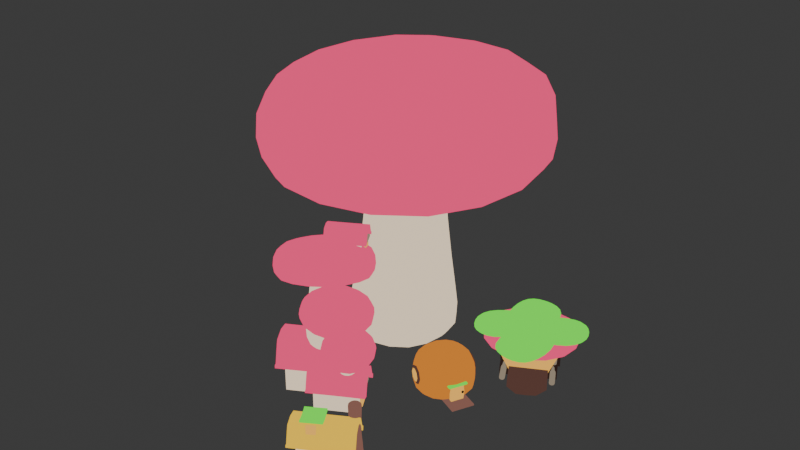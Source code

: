 # Source: vilage.blend  (saved by Blender 4.0.36; exported with 4.5.12 LTS)
import bpy
from mathutils import Matrix  # noqa: F401  (used for matrix-valued properties, if any)

bpy.ops.wm.read_factory_settings(use_empty=True)
scene = bpy.context.scene
scene.name = 'Scene'

# ---- collections
col_collection = bpy.data.collections.new('Collection'); scene.collection.children.link(col_collection)

# ---- materials (node trees are filled in below, after node groups)
mat_wood = bpy.data.materials.new('Wood')
mat_wood.use_transparent_shadow = False
mat_yellow = bpy.data.materials.new('Yellow')
mat_yellow.use_transparent_shadow = False
mat_orange_001 = bpy.data.materials.new('Orange.001')
mat_orange_001.use_transparent_shadow = False
mat_green = bpy.data.materials.new('Green')
mat_green.use_transparent_shadow = False
mat_light_wood = bpy.data.materials.new('Light Wood')
mat_light_wood.use_transparent_shadow = False
mat_pink = bpy.data.materials.new('Pink')
mat_pink.use_transparent_shadow = False
mat_emission = bpy.data.materials.new('Emission')
mat_emission.use_transparent_shadow = False
mat_material_004 = bpy.data.materials.new('Material.004')
mat_material_004.use_transparent_shadow = False
mat_dark_wood = bpy.data.materials.new('Dark Wood')
mat_dark_wood.use_transparent_shadow = False
mat_orange = bpy.data.materials.new('Orange')
mat_orange.use_transparent_shadow = False
mat_door = bpy.data.materials.new('Door')
mat_door.use_transparent_shadow = False

# ---- material node trees
mat_wood.use_nodes = True; mat_wood.node_tree.nodes.clear()
_N = mat_wood.node_tree.nodes; _L = mat_wood.node_tree.links
n0 = _N.new('ShaderNodeOutputMaterial'); n0.name = 'Material Output'; n0.location = (300, 300)
n1 = _N.new('ShaderNodeEmission'); n1.name = 'Emission'; n1.location = (10, 300)
n1.inputs[0].default_value = (0.0994, 0.04675, 0.03649, 1.0)
_L.new(n1.outputs[0], n0.inputs[0])
n0.is_active_output = True
mat_yellow.use_nodes = True; mat_yellow.node_tree.nodes.clear()
_N = mat_yellow.node_tree.nodes; _L = mat_yellow.node_tree.links
n0 = _N.new('ShaderNodeOutputMaterial'); n0.name = 'Material Output'; n0.location = (300, 300)
n1 = _N.new('ShaderNodeEmission'); n1.name = 'Emission'; n1.location = (10, 300)
n1.inputs[0].default_value = (1.0, 0.7953, 0.5684, 1.0)
_L.new(n1.outputs[0], n0.inputs[0])
n0.is_active_output = True
mat_orange_001.use_nodes = True; mat_orange_001.node_tree.nodes.clear()
_N = mat_orange_001.node_tree.nodes; _L = mat_orange_001.node_tree.links
n0 = _N.new('ShaderNodeOutputMaterial'); n0.name = 'Material Output'; n0.location = (300, 300)
n1 = _N.new('ShaderNodeEmission'); n1.name = 'Emission'; n1.location = (10, 300)
n1.inputs[0].default_value = (1.0, 0.6084, 0.03657, 1.0)
_L.new(n1.outputs[0], n0.inputs[0])
n0.is_active_output = True
mat_green.use_nodes = True; mat_green.node_tree.nodes.clear()
_N = mat_green.node_tree.nodes; _L = mat_green.node_tree.links
n0 = _N.new('ShaderNodeOutputMaterial'); n0.name = 'Material Output'; n0.location = (300, 300)
n1 = _N.new('ShaderNodeEmission'); n1.name = 'Emission'; n1.location = (10, 300)
n1.inputs[0].default_value = (0.1217, 1.0, 0.04156, 1.0)
_L.new(n1.outputs[0], n0.inputs[0])
n0.is_active_output = True
mat_light_wood.use_nodes = True; mat_light_wood.node_tree.nodes.clear()
_N = mat_light_wood.node_tree.nodes; _L = mat_light_wood.node_tree.links
n0 = _N.new('ShaderNodeOutputMaterial'); n0.name = 'Material Output'; n0.location = (300, 300)
n1 = _N.new('ShaderNodeEmission'); n1.name = 'Emission'; n1.location = (10, 300)
n1.inputs[0].default_value = (0.2336, 0.1053, 0.08076, 1.0)
_L.new(n1.outputs[0], n0.inputs[0])
n0.is_active_output = True
mat_pink.use_nodes = True; mat_pink.node_tree.nodes.clear()
_N = mat_pink.node_tree.nodes; _L = mat_pink.node_tree.links
n0 = _N.new('ShaderNodeOutputMaterial'); n0.name = 'Material Output'; n0.location = (300, 300)
n1 = _N.new('ShaderNodeEmission'); n1.name = 'Emission'; n1.location = (10, 300)
n1.inputs[0].default_value = (1.0, 0.0647, 0.2041, 1.0)
_L.new(n1.outputs[0], n0.inputs[0])
n0.is_active_output = True
mat_emission.use_nodes = True; mat_emission.node_tree.nodes.clear()
_N = mat_emission.node_tree.nodes; _L = mat_emission.node_tree.links
n0 = _N.new('ShaderNodeOutputMaterial'); n0.name = 'Material Output'; n0.location = (300, 300)
n1 = _N.new('ShaderNodeEmission'); n1.name = 'Emission'; n1.location = (10, 300)
n1.inputs[0].default_value = (1.0, 0.5092, 0.08958, 1.0)
_L.new(n1.outputs[0], n0.inputs[0])
n0.is_active_output = True
mat_material_004.use_nodes = True; mat_material_004.node_tree.nodes.clear()
_N = mat_material_004.node_tree.nodes; _L = mat_material_004.node_tree.links
n0 = _N.new('ShaderNodeOutputMaterial'); n0.name = 'Material Output'; n0.location = (300, 300)
n1 = _N.new('ShaderNodeEmission'); n1.name = 'Emission'; n1.location = (10, 300)
n1.inputs[0].default_value = (0.2839, 0.2278, 0.1654, 1.0)
_L.new(n1.outputs[0], n0.inputs[0])
n0.is_active_output = True
mat_dark_wood.use_nodes = True; mat_dark_wood.node_tree.nodes.clear()
_N = mat_dark_wood.node_tree.nodes; _L = mat_dark_wood.node_tree.links
n0 = _N.new('ShaderNodeOutputMaterial'); n0.name = 'Material Output'; n0.location = (300, 300)
n1 = _N.new('ShaderNodeEmission'); n1.name = 'Emission'; n1.location = (10, 300)
n1.inputs[0].default_value = (0.03037, 0.01559, 0.0126, 1.0)
_L.new(n1.outputs[0], n0.inputs[0])
n0.is_active_output = True
mat_orange.use_nodes = True; mat_orange.node_tree.nodes.clear()
_N = mat_orange.node_tree.nodes; _L = mat_orange.node_tree.links
n0 = _N.new('ShaderNodeOutputMaterial'); n0.name = 'Material Output'; n0.location = (300, 300)
n1 = _N.new('ShaderNodeEmission'); n1.name = 'Emission'; n1.location = (10, 300)
n1.inputs[0].default_value = (0.6856, 0.218, 0.02508, 1.0)
_L.new(n1.outputs[0], n0.inputs[0])
n0.is_active_output = True
mat_door.use_nodes = True; mat_door.node_tree.nodes.clear()
_N = mat_door.node_tree.nodes; _L = mat_door.node_tree.links
n0 = _N.new('ShaderNodeOutputMaterial'); n0.name = 'Material Output'; n0.location = (300, 300)
n1 = _N.new('ShaderNodeEmission'); n1.name = 'Emission'; n1.location = (10, 300)
n1.inputs[0].default_value = (1.0, 0.5092, 0.08958, 1.0)
_L.new(n1.outputs[0], n0.inputs[0])
n0.is_active_output = True

# ---- world
world_world = bpy.data.worlds.new('World'); scene.world = world_world
world_world.use_nodes = True; world_world.node_tree.nodes.clear()
_N = world_world.node_tree.nodes; _L = world_world.node_tree.links
n0 = _N.new('ShaderNodeOutputWorld'); n0.name = 'World Output'; n0.location = (300, 300)
n1 = _N.new('ShaderNodeBackground'); n1.name = 'Background'; n1.location = (10, 300)
n1.inputs[0].default_value = (0.05088, 0.05088, 0.05088, 1.0)
_L.new(n1.outputs[0], n0.inputs[0])
n0.is_active_output = True
world_world.color = (0.05088, 0.05088, 0.05088)
world_world.use_sun_shadow = False
world_world.sun_shadow_jitter_overblur = 0.0

# ---- meshes
me_cube_001 = bpy.data.meshes.new('Cube.001')
me_cube_001.from_pydata([(-1.0, -1.0, -1.0), (-1.0, -1.0, 1.0), (-1.0, 1.0, -1.0), (-1.0, 1.0, 1.0), (1.0, -1.0, -1.0), (1.0, -1.0, 1.0), (1.0, 1.0, -1.0), (1.0, 1.0, 1.0)], [], [(0, 1, 3, 2), (2, 3, 7, 6), (6, 7, 5, 4), (4, 5, 1, 0), (2, 6, 4, 0), (7, 3, 1, 5)])
_uv = me_cube_001.uv_layers.new(name='UVMap')
_uv.uv.foreach_set('vector', [0.375, 0.0, 0.625, 0.0, 0.625, 0.25, 0.375, 0.25, 0.375, 0.25, 0.625, 0.25, 0.625, 0.5, 0.375, 0.5, 0.375, 0.5, 0.625, 0.5, 0.625, 0.75, 0.375, 0.75, 0.375, 0.75, 0.625, 0.75, 0.625, 1.0, 0.375, 1.0, 0.125, 0.5, 0.375, 0.5, 0.375, 0.75, 0.125, 0.75, 0.625, 0.5, 0.875, 0.5, 0.875, 0.75, 0.625, 0.75])
me_cube_001.materials.append(mat_wood)
me_cube_001.update()
me_cube_002 = bpy.data.meshes.new('Cube.002')
me_cube_002.from_pydata([(-1.0, -1.0, -1.0), (-1.0, -1.0, 1.0), (-1.0, 1.0, -1.0), (-1.0, 1.0, 1.0), (1.0, -1.0, -1.0), (1.0, -1.0, 1.0), (1.0, 1.0, -1.0), (1.0, 1.0, 1.0)], [], [(0, 1, 3, 2), (2, 3, 7, 6), (6, 7, 5, 4), (4, 5, 1, 0), (2, 6, 4, 0), (7, 3, 1, 5)])
_uv = me_cube_002.uv_layers.new(name='UVMap')
_uv.uv.foreach_set('vector', [0.375, 0.0, 0.625, 0.0, 0.625, 0.25, 0.375, 0.25, 0.375, 0.25, 0.625, 0.25, 0.625, 0.5, 0.375, 0.5, 0.375, 0.5, 0.625, 0.5, 0.625, 0.75, 0.375, 0.75, 0.375, 0.75, 0.625, 0.75, 0.625, 1.0, 0.375, 1.0, 0.125, 0.5, 0.375, 0.5, 0.375, 0.75, 0.125, 0.75, 0.625, 0.5, 0.875, 0.5, 0.875, 0.75, 0.625, 0.75])
me_cube_002.materials.append(mat_wood)
me_cube_002.update()
me_cube_003 = bpy.data.meshes.new('Cube.003')
me_cube_003.from_pydata([(-1.0, -1.0, -1.0), (-1.0, -1.0, 1.0), (-1.0, 1.0, -1.0), (-1.0, 1.0, 1.0), (1.0, -1.0, -1.0), (1.0, -1.0, 1.0), (1.0, 1.0, -1.0), (1.0, 1.0, 1.0)], [], [(0, 1, 3, 2), (2, 3, 7, 6), (6, 7, 5, 4), (4, 5, 1, 0), (2, 6, 4, 0), (7, 3, 1, 5)])
_uv = me_cube_003.uv_layers.new(name='UVMap')
_uv.uv.foreach_set('vector', [0.375, 0.0, 0.625, 0.0, 0.625, 0.25, 0.375, 0.25, 0.375, 0.25, 0.625, 0.25, 0.625, 0.5, 0.375, 0.5, 0.375, 0.5, 0.625, 0.5, 0.625, 0.75, 0.375, 0.75, 0.375, 0.75, 0.625, 0.75, 0.625, 1.0, 0.375, 1.0, 0.125, 0.5, 0.375, 0.5, 0.375, 0.75, 0.125, 0.75, 0.625, 0.5, 0.875, 0.5, 0.875, 0.75, 0.625, 0.75])
me_cube_003.materials.append(mat_wood)
me_cube_003.update()
me_cube_004 = bpy.data.meshes.new('Cube.004')
me_cube_004.from_pydata([(-1.0, -1.0, -1.0), (-1.0, -1.0, 1.0), (-1.0, 1.0, -1.0), (-1.0, 1.0, 1.0), (1.0, -1.0, -1.0), (1.0, -1.0, 1.0), (1.0, 1.0, -1.0), (1.0, 1.0, 1.0)], [], [(0, 1, 3, 2), (2, 3, 7, 6), (6, 7, 5, 4), (4, 5, 1, 0), (2, 6, 4, 0), (7, 3, 1, 5)])
_uv = me_cube_004.uv_layers.new(name='UVMap')
_uv.uv.foreach_set('vector', [0.375, 0.0, 0.625, 0.0, 0.625, 0.25, 0.375, 0.25, 0.375, 0.25, 0.625, 0.25, 0.625, 0.5, 0.375, 0.5, 0.375, 0.5, 0.625, 0.5, 0.625, 0.75, 0.375, 0.75, 0.375, 0.75, 0.625, 0.75, 0.625, 1.0, 0.375, 1.0, 0.125, 0.5, 0.375, 0.5, 0.375, 0.75, 0.125, 0.75, 0.625, 0.5, 0.875, 0.5, 0.875, 0.75, 0.625, 0.75])
me_cube_004.materials.append(mat_wood)
me_cube_004.update()
me_cube_005 = bpy.data.meshes.new('Cube.005')
me_cube_005.from_pydata([(-1.0, -1.0, -1.0), (-1.0, -1.0, 1.0), (-1.0, 1.0, -1.0), (-1.0, 1.0, 1.0), (1.0, -1.0, -1.0), (1.0, -1.0, 1.0), (1.0, 1.0, -1.0), (1.0, 1.0, 1.0)], [], [(0, 1, 3, 2), (2, 3, 7, 6), (6, 7, 5, 4), (4, 5, 1, 0), (2, 6, 4, 0), (7, 3, 1, 5)])
_uv = me_cube_005.uv_layers.new(name='UVMap')
_uv.uv.foreach_set('vector', [0.375, 0.0, 0.625, 0.0, 0.625, 0.25, 0.375, 0.25, 0.375, 0.25, 0.625, 0.25, 0.625, 0.5, 0.375, 0.5, 0.375, 0.5, 0.625, 0.5, 0.625, 0.75, 0.375, 0.75, 0.375, 0.75, 0.625, 0.75, 0.625, 1.0, 0.375, 1.0, 0.125, 0.5, 0.375, 0.5, 0.375, 0.75, 0.125, 0.75, 0.625, 0.5, 0.875, 0.5, 0.875, 0.75, 0.625, 0.75])
me_cube_005.update()
me_cube_006 = bpy.data.meshes.new('Cube.006')
me_cube_006.from_pydata([(-1.0, -1.0, -1.0), (-1.0, -1.0, 14.01), (-1.0, 1.0, -1.0), (-1.0, 1.0, 14.01), (1.0, -1.0, -1.0), (1.0, -1.0, 14.01), (1.0, 1.0, -1.0), (1.0, 1.0, 14.01), (-1.0, -0.5622, 25.91), (-1.0, 0.5622, 25.91), (1.0, 0.5622, 25.91), (1.0, -0.5622, 25.91)], [], [(0, 1, 3, 2), (2, 3, 7, 6), (6, 7, 5, 4), (4, 5, 1, 0), (2, 6, 4, 0), (3, 1, 8, 9), (10, 9, 8, 11), (1, 5, 11, 8), (7, 3, 9, 10), (5, 7, 10, 11)])
_uv = me_cube_006.uv_layers.new(name='UVMap')
_uv.uv.foreach_set('vector', [0.375, 0.0, 0.625, 0.0, 0.625, 0.25, 0.375, 0.25, 0.375, 0.25, 0.625, 0.25, 0.625, 0.5, 0.375, 0.5, 0.375, 0.5, 0.625, 0.5, 0.625, 0.75, 0.375, 0.75, 0.375, 0.75, 0.625, 0.75, 0.625, 1.0, 0.375, 1.0, 0.125, 0.5, 0.375, 0.5, 0.375, 0.75, 0.125, 0.75, 0.625, 0.25, 0.625, 0.0, 0.625, 0.0, 0.625, 0.25, 0.625, 0.5, 0.875, 0.5, 0.875, 0.75, 0.625, 0.75, 0.625, 1.0, 0.625, 0.75, 0.625, 0.75, 0.625, 1.0, 0.625, 0.5, 0.625, 0.25, 0.625, 0.25, 0.625, 0.5, 0.625, 0.75, 0.625, 0.5, 0.625, 0.5, 0.625, 0.75])
me_cube_006.materials.append(mat_yellow)
me_cube_006.update()
me_cube_007 = bpy.data.meshes.new('Cube.007')
me_cube_007.from_pydata([(1.152, -0.4019, -7.655), (1.122, -0.4535, -2.922), (1.122, 0.07654, -4.226), (1.122, 0.07654, 0.5068), (1.122, -0.7775, -28.37), (1.152, -0.726, -32.32), (1.122, -0.9352, -28.37), (1.122, -0.9352, -32.32), (1.122, -0.6375, -16.18), (1.152, -0.5859, -20.91), (-0.4464, 0.06756, -1.493), (-0.4464, 0.06756, 0.5068), (-0.4435, -0.4485, -4.922), (-0.4435, -0.4485, -2.922), (-0.4416, -0.7725, -32.32), (-0.4416, -0.7725, -28.37), (-0.4407, -0.9302, -32.32), (-0.4407, -0.9302, -28.37), (-0.4424, -0.6325, -18.18), (-0.4424, -0.6325, -16.18)], [], [(10, 11, 3, 2), (2, 3, 1, 0), (10, 2, 0, 12), (9, 8, 4, 5), (18, 9, 5, 14), (5, 4, 6, 7), (14, 5, 7, 16), (12, 0, 9, 18), (0, 1, 8, 9), (1, 13, 19, 8), (7, 6, 17, 16), (4, 15, 17, 6), (3, 11, 13, 1), (8, 19, 15, 4)])
_uv = me_cube_007.uv_layers.new(name='UVMap')
_uv.uv.foreach_set('vector', [0.375, 0.375, 0.625, 0.375, 0.625, 0.5, 0.375, 0.5, 0.375, 0.5, 0.625, 0.5, 0.625, 0.75, 0.375, 0.75, 0.25, 0.5, 0.375, 0.5, 0.375, 0.75, 0.25, 0.75, 0.375, 0.75, 0.625, 0.75, 0.625, 0.75, 0.375, 0.75, 0.25, 0.75, 0.375, 0.75, 0.375, 0.75, 0.25, 0.75, 0.375, 0.75, 0.625, 0.75, 0.625, 0.75, 0.375, 0.75, 0.25, 0.75, 0.375, 0.75, 0.375, 0.75, 0.25, 0.75, 0.25, 0.75, 0.375, 0.75, 0.375, 0.75, 0.25, 0.75, 0.375, 0.75, 0.625, 0.75, 0.625, 0.75, 0.375, 0.75, 0.625, 0.75, 0.75, 0.75, 0.75, 0.75, 0.625, 0.75, 0.375, 0.75, 0.625, 0.75, 0.625, 0.875, 0.375, 0.875, 0.625, 0.75, 0.75, 0.75, 0.75, 0.75, 0.625, 0.75, 0.625, 0.5, 0.75, 0.5, 0.75, 0.75, 0.625, 0.75, 0.625, 0.75, 0.75, 0.75, 0.75, 0.75, 0.625, 0.75])
me_cube_007.materials.append(mat_orange_001)
me_cube_007.update()
me_cube_008 = bpy.data.meshes.new('Cube.008')
me_cube_008.from_pydata([(-1.0, -1.0, -2.3), (-1.0, -1.0, 1.339), (-1.0, 1.0, -2.3), (-1.0, 1.0, 1.339), (1.0, -1.0, -2.3), (1.0, -1.0, 1.339), (1.0, 1.0, -2.3), (1.0, 1.0, 1.339), (-1.0, 0.5, -2.318), (-1.0, 0.0, -2.326), (-1.0, -0.5, -2.318), (-1.0, -0.5, 1.209), (-1.0, 0.0, 1.157), (-1.0, 0.5, 1.209), (1.0, -0.5, -2.318), (1.0, 0.0, -2.326), (1.0, 0.5, -2.318), (1.0, 0.5, 1.209), (1.0, 0.0, 1.157), (1.0, -0.5, 1.209), (-1.0, 0.5, 1.5), (-1.0, 1.0, 1.63), (1.0, 1.0, 1.63), (1.0, -0.5, 1.5), (1.0, -1.0, 1.63), (-1.0, -1.0, 1.63), (-1.0, -0.5, 1.5), (-1.0, 0.0, 1.449), (1.0, 0.5, 1.5), (1.0, 0.0, 1.449), (-1.243, 0.6217, 1.209), (-1.243, 1.243, 1.339), (1.243, 1.243, 1.339), (1.243, -0.6217, 1.209), (1.243, -1.243, 1.339), (-1.243, -1.243, 1.339), (-1.243, -0.6217, 1.209), (-1.243, 0.0, 1.157), (1.243, 0.6217, 1.209), (1.243, 0.0, 1.157), (-1.243, -1.243, 1.63), (1.243, -1.243, 1.63), (1.243, -0.6217, 1.5), (-1.243, 0.6217, 1.5), (-1.243, 1.243, 1.63), (1.243, 1.243, 1.63), (-1.243, -0.6217, 1.5), (-1.243, 0.0, 1.449), (1.243, 0.6217, 1.5), (1.243, 0.0, 1.449)], [], [(8, 13, 3, 2), (2, 3, 7, 6), (14, 19, 5, 4), (4, 5, 1, 0), (10, 14, 4, 0), (27, 20, 43, 47), (26, 27, 47, 46), (1, 5, 34, 35), (25, 26, 46, 40), (2, 6, 16, 8), (8, 16, 15, 9), (9, 15, 14, 10), (6, 7, 17, 16), (16, 17, 18, 15), (15, 18, 19, 14), (0, 1, 11, 10), (10, 11, 12, 9), (9, 12, 13, 8), (23, 26, 25, 24), (22, 21, 20, 28), (28, 20, 27, 29), (29, 27, 26, 23), (13, 12, 37, 30), (3, 13, 30, 31), (24, 25, 40, 41), (12, 11, 36, 37), (23, 24, 41, 42), (19, 18, 39, 33), (32, 31, 44, 45), (39, 38, 48, 49), (36, 35, 40, 46), (34, 33, 42, 41), (31, 30, 43, 44), (37, 36, 46, 47), (33, 39, 49, 42), (30, 37, 47, 43), (38, 32, 45, 48), (35, 34, 41, 40), (7, 3, 31, 32), (22, 28, 48, 45), (17, 7, 32, 38), (20, 21, 44, 43), (28, 29, 49, 48), (18, 17, 38, 39), (21, 22, 45, 44), (11, 1, 35, 36), (29, 23, 42, 49), (5, 19, 33, 34)])
me_cube_008.polygons.foreach_set('material_index', [0, 0, 0, 0, 0, 1, 1, 0, 1, 0, 0, 0, 0, 0, 0, 0, 0, 0, 1, 1, 1, 1, 0, 0, 1, 0, 1, 0, 1, 1, 1, 1, 1, 1, 1, 1, 1, 1, 0, 1, 0, 1, 1, 0, 1, 0, 1, 0])
_uv = me_cube_008.uv_layers.new(name='UVMap')
_uv.uv.foreach_set('vector', [0.375, 0.1875, 0.625, 0.1875, 0.625, 0.25, 0.375, 0.25, 0.375, 0.25, 0.625, 0.25, 0.625, 0.5, 0.375, 0.5, 0.375, 0.6875, 0.625, 0.6875, 0.625, 0.75, 0.375, 0.75, 0.375, 0.75, 0.625, 0.75, 0.625, 1.0, 0.375, 1.0, 0.125, 0.6875, 0.375, 0.6875, 0.375, 0.75, 0.125, 0.75, 0.875, 0.625, 0.875, 0.5625, 0.875, 0.5625, 0.875, 0.625, 0.875, 0.6875, 0.875, 0.625, 0.875, 0.625, 0.875, 0.6875, 0.625, 1.0, 0.625, 0.75, 0.625, 0.75, 0.625, 1.0, 0.875, 0.75, 0.875, 0.6875, 0.875, 0.6875, 0.875, 0.75, 0.125, 0.5, 0.375, 0.5, 0.375, 0.5625, 0.125, 0.5625, 0.125, 0.5625, 0.375, 0.5625, 0.375, 0.625, 0.125, 0.625, 0.125, 0.625, 0.375, 0.625, 0.375, 0.6875, 0.125, 0.6875, 0.375, 0.5, 0.625, 0.5, 0.625, 0.5625, 0.375, 0.5625, 0.375, 0.5625, 0.625, 0.5625, 0.625, 0.625, 0.375, 0.625, 0.375, 0.625, 0.625, 0.625, 0.625, 0.6875, 0.375, 0.6875, 0.375, 0.0, 0.625, 0.0, 0.625, 0.0625, 0.375, 0.0625, 0.375, 0.0625, 0.625, 0.0625, 0.625, 0.125, 0.375, 0.125, 0.375, 0.125, 0.625, 0.125, 0.625, 0.1875, 0.375, 0.1875, 0.625, 0.6875, 0.875, 0.6875, 0.875, 0.75, 0.625, 0.75, 0.625, 0.5, 0.875, 0.5, 0.875, 0.5625, 0.625, 0.5625, 0.625, 0.5625, 0.875, 0.5625, 0.875, 0.625, 0.625, 0.625, 0.625, 0.625, 0.875, 0.625, 0.875, 0.6875, 0.625, 0.6875, 0.625, 0.1875, 0.625, 0.125, 0.625, 0.125, 0.625, 0.1875, 0.625, 0.25, 0.625, 0.1875, 0.625, 0.1875, 0.625, 0.25, 0.625, 0.75, 0.875, 0.75, 0.875, 0.75, 0.625, 0.75, 0.625, 0.125, 0.625, 0.0625, 0.625, 0.0625, 0.625, 0.125, 0.625, 0.6875, 0.625, 0.75, 0.625, 0.75, 0.625, 0.6875, 0.625, 0.6875, 0.625, 0.625, 0.625, 0.625, 0.625, 0.6875, 0.625, 0.5, 0.625, 0.25, 0.625, 0.25, 0.625, 0.5, 0.625, 0.625, 0.625, 0.5625, 0.625, 0.5625, 0.625, 0.625, 0.625, 0.0625, 0.625, 0.0, 0.625, 0.0, 0.625, 0.0625, 0.625, 0.75, 0.625, 0.6875, 0.625, 0.6875, 0.625, 0.75, 0.625, 0.25, 0.625, 0.1875, 0.625, 0.1875, 0.625, 0.25, 0.625, 0.125, 0.625, 0.0625, 0.625, 0.0625, 0.625, 0.125, 0.625, 0.6875, 0.625, 0.625, 0.625, 0.625, 0.625, 0.6875, 0.625, 0.1875, 0.625, 0.125, 0.625, 0.125, 0.625, 0.1875, 0.625, 0.5625, 0.625, 0.5, 0.625, 0.5, 0.625, 0.5625, 0.625, 1.0, 0.625, 0.75, 0.625, 0.75, 0.625, 1.0, 0.625, 0.5, 0.625, 0.25, 0.625, 0.25, 0.625, 0.5, 0.625, 0.5, 0.625, 0.5625, 0.625, 0.5625, 0.625, 0.5, 0.625, 0.5625, 0.625, 0.5, 0.625, 0.5, 0.625, 0.5625, 0.875, 0.5625, 0.875, 0.5, 0.875, 0.5, 0.875, 0.5625, 0.625, 0.5625, 0.625, 0.625, 0.625, 0.625, 0.625, 0.5625, 0.625, 0.625, 0.625, 0.5625, 0.625, 0.5625, 0.625, 0.625, 0.875, 0.5, 0.625, 0.5, 0.625, 0.5, 0.875, 0.5, 0.625, 0.0625, 0.625, 0.0, 0.625, 0.0, 0.625, 0.0625, 0.625, 0.625, 0.625, 0.6875, 0.625, 0.6875, 0.625, 0.625, 0.625, 0.75, 0.625, 0.6875, 0.625, 0.6875, 0.625, 0.75])
me_cube_008.materials.append(mat_orange_001)
me_cube_008.materials.append(mat_green)
me_cube_008.update()
me_cube_009 = bpy.data.meshes.new('Cube.009')
me_cube_009.from_pydata([(-1.0, -1.0, -1.0), (-1.0, -1.0, 1.0), (-1.0, 1.0, -1.0), (-1.0, 1.0, 1.0), (1.0, -1.0, -1.0), (1.0, -1.0, 1.0), (1.0, 1.0, -1.0), (1.0, 1.0, 1.0)], [], [(0, 1, 3, 2), (2, 3, 7, 6), (6, 7, 5, 4), (4, 5, 1, 0), (2, 6, 4, 0), (7, 3, 1, 5)])
_uv = me_cube_009.uv_layers.new(name='UVMap')
_uv.uv.foreach_set('vector', [0.375, 0.0, 0.625, 0.0, 0.625, 0.25, 0.375, 0.25, 0.375, 0.25, 0.625, 0.25, 0.625, 0.5, 0.375, 0.5, 0.375, 0.5, 0.625, 0.5, 0.625, 0.75, 0.375, 0.75, 0.375, 0.75, 0.625, 0.75, 0.625, 1.0, 0.375, 1.0, 0.125, 0.5, 0.375, 0.5, 0.375, 0.75, 0.125, 0.75, 0.625, 0.5, 0.875, 0.5, 0.875, 0.75, 0.625, 0.75])
me_cube_009.materials.append(mat_wood)
me_cube_009.update()
me_cube_010 = bpy.data.meshes.new('Cube.010')
me_cube_010.from_pydata([(-3.132, -3.132, -0.7425), (-0.5022, -0.5022, 0.5595), (-3.132, 3.132, -0.7425), (-0.5022, 0.5022, 0.5595), (3.132, -3.132, -0.7425), (0.5022, -0.5022, 0.5595), (3.132, 3.132, -0.7425), (0.5022, 0.5022, 0.5595), (-1.0, -1.0, 0.7762), (-1.0, 1.0, 0.7762), (1.0, 1.0, 0.7762), (1.0, -1.0, 0.7762), (-1.0, 1.0, -0.5092), (1.0, 1.0, -0.5092), (1.0, -1.0, -0.5092), (-1.0, -1.0, -0.5092), (-1.0, -1.0, 1.0), (-1.0, 1.0, 1.0), (1.0, 1.0, 1.0), (1.0, -1.0, 1.0), (-0.6033, -1.009, 0.1463), (-0.6033, 0.5823, 0.1463), (0.988, 0.5823, 0.1463), (0.988, -1.009, 0.1463), (-1.108, 1.109, -0.1901), (1.134, 1.109, -0.1901), (1.134, -1.134, -0.1901), (-1.108, -1.134, -0.1901)], [], [(8, 16, 17, 9), (9, 17, 18, 10), (10, 18, 19, 11), (11, 19, 16, 8), (2, 6, 4, 0), (7, 3, 1, 5), (23, 11, 8, 20), (22, 10, 11, 23), (21, 9, 10, 22), (20, 8, 9, 21), (0, 15, 12, 2), (2, 12, 13, 6), (6, 13, 14, 4), (4, 14, 15, 0), (1, 3, 17, 16), (3, 7, 18, 17), (7, 5, 19, 18), (5, 1, 16, 19), (27, 20, 21, 24), (24, 21, 22, 25), (25, 22, 23, 26), (26, 23, 20, 27), (14, 26, 27, 15), (13, 25, 26, 14), (12, 24, 25, 13), (15, 27, 24, 12)])
_uv = me_cube_010.uv_layers.new(name='UVMap')
_uv.uv.foreach_set('vector', [0.597, 0.0, 0.625, 0.0, 0.625, 0.25, 0.597, 0.25, 0.597, 0.25, 0.625, 0.25, 0.625, 0.5, 0.597, 0.5, 0.597, 0.5, 0.625, 0.5, 0.625, 0.75, 0.597, 0.75, 0.597, 0.75, 0.625, 0.75, 0.625, 1.0, 0.597, 1.0, 0.125, 0.5, 0.375, 0.5, 0.375, 0.75, 0.125, 0.75, 0.6391, 0.5141, 0.8609, 0.5141, 0.8609, 0.7359, 0.6391, 0.7359, 0.5167, 0.75, 0.597, 0.75, 0.597, 1.0, 0.5167, 1.0, 0.5167, 0.5, 0.597, 0.5, 0.597, 0.75, 0.5167, 0.75, 0.5167, 0.25, 0.597, 0.25, 0.597, 0.5, 0.5167, 0.5, 0.5167, 0.0, 0.597, 0.0, 0.597, 0.25, 0.5167, 0.25, 0.375, 0.0, 0.4363, 0.0, 0.4363, 0.25, 0.375, 0.25, 0.375, 0.25, 0.4363, 0.25, 0.4363, 0.5, 0.375, 0.5, 0.375, 0.5, 0.4363, 0.5, 0.4363, 0.75, 0.375, 0.75, 0.375, 0.75, 0.4363, 0.75, 0.4363, 1.0, 0.375, 1.0, 0.8609, 0.7359, 0.8609, 0.5141, 0.875, 0.5, 0.875, 0.75, 0.8609, 0.5141, 0.6391, 0.5141, 0.625, 0.5, 0.875, 0.5, 0.6391, 0.5141, 0.6391, 0.7359, 0.625, 0.75, 0.625, 0.5, 0.6391, 0.7359, 0.8609, 0.7359, 0.875, 0.75, 0.625, 0.75, 0.4765, -1.168e-06, 0.5167, 0.0, 0.5167, 0.25, 0.4765, 0.25, 0.4765, 0.25, 0.5167, 0.25, 0.5167, 0.5, 0.4765, 0.5, 0.4765, 0.5, 0.5167, 0.5, 0.5167, 0.75, 0.4765, 0.75, 0.4765, 0.75, 0.5167, 0.75, 0.5167, 1.0, 0.4765, 1.0, 0.4363, 0.75, 0.4765, 0.75, 0.4765, 1.0, 0.4363, 1.0, 0.4363, 0.5, 0.4765, 0.5, 0.4765, 0.75, 0.4363, 0.75, 0.4363, 0.25, 0.4765, 0.25, 0.4765, 0.5, 0.4363, 0.5, 0.4363, 0.0, 0.4765, -1.168e-06, 0.4765, 0.25, 0.4363, 0.25])
me_cube_010.materials.append(mat_light_wood)
me_cube_010.update()
me_cube_011 = bpy.data.meshes.new('Cube.011')
me_cube_011.from_pydata([(-1.0, -1.0, -1.0), (-1.0, -1.0, 14.01), (-1.0, 1.0, -1.0), (-1.0, 1.0, 14.01), (1.0, -1.0, -1.0), (1.0, -1.0, 14.01), (1.0, 1.0, -1.0), (1.0, 1.0, 14.01), (-1.0, -0.5622, 25.91), (-1.0, 0.5622, 25.91), (1.0, 0.5622, 25.91), (1.0, -0.5622, 25.91)], [], [(0, 1, 3, 2), (2, 3, 7, 6), (6, 7, 5, 4), (4, 5, 1, 0), (2, 6, 4, 0), (3, 1, 8, 9), (10, 9, 8, 11), (1, 5, 11, 8), (7, 3, 9, 10), (5, 7, 10, 11)])
_uv = me_cube_011.uv_layers.new(name='UVMap')
_uv.uv.foreach_set('vector', [0.375, 0.0, 0.625, 0.0, 0.625, 0.25, 0.375, 0.25, 0.375, 0.25, 0.625, 0.25, 0.625, 0.5, 0.375, 0.5, 0.375, 0.5, 0.625, 0.5, 0.625, 0.75, 0.375, 0.75, 0.375, 0.75, 0.625, 0.75, 0.625, 1.0, 0.375, 1.0, 0.125, 0.5, 0.375, 0.5, 0.375, 0.75, 0.125, 0.75, 0.625, 0.25, 0.625, 0.0, 0.625, 0.0, 0.625, 0.25, 0.625, 0.5, 0.875, 0.5, 0.875, 0.75, 0.625, 0.75, 0.625, 1.0, 0.625, 0.75, 0.625, 0.75, 0.625, 1.0, 0.625, 0.5, 0.625, 0.25, 0.625, 0.25, 0.625, 0.5, 0.625, 0.75, 0.625, 0.5, 0.625, 0.5, 0.625, 0.75])
me_cube_011.materials.append(mat_yellow)
me_cube_011.update()
me_cube_012 = bpy.data.meshes.new('Cube.012')
me_cube_012.from_pydata([(1.098, -0.4164, -5.482), (1.069, -0.468, -0.7495), (1.069, 0.07623, -2.054), (1.069, 0.07623, 2.679), (1.069, -0.792, -26.2), (1.098, -0.7404, -30.15), (1.069, -0.9497, -26.2), (1.069, -0.9497, -30.15), (1.069, -0.652, -14.01), (1.098, -0.6004, -18.74), (-0.4464, 0.06756, 0.679), (-0.4464, 0.06756, 2.679), (-0.4434, -0.4627, -2.75), (-0.4434, -0.4627, -0.7495), (-0.4415, -0.7867, -30.15), (-0.4415, -0.7867, -26.2), (-0.4406, -0.9444, -30.15), (-0.4406, -0.9444, -26.2), (-0.4423, -0.6467, -16.01), (-0.4423, -0.6467, -14.01)], [], [(10, 11, 3, 2), (2, 3, 1, 0), (10, 2, 0, 12), (9, 8, 4, 5), (18, 9, 5, 14), (5, 4, 6, 7), (14, 5, 7, 16), (12, 0, 9, 18), (0, 1, 8, 9), (1, 13, 19, 8), (7, 6, 17, 16), (4, 15, 17, 6), (3, 11, 13, 1), (8, 19, 15, 4)])
_uv = me_cube_012.uv_layers.new(name='UVMap')
_uv.uv.foreach_set('vector', [0.375, 0.375, 0.625, 0.375, 0.625, 0.5, 0.375, 0.5, 0.375, 0.5, 0.625, 0.5, 0.625, 0.75, 0.375, 0.75, 0.25, 0.5, 0.375, 0.5, 0.375, 0.75, 0.25, 0.75, 0.375, 0.75, 0.625, 0.75, 0.625, 0.75, 0.375, 0.75, 0.25, 0.75, 0.375, 0.75, 0.375, 0.75, 0.25, 0.75, 0.375, 0.75, 0.625, 0.75, 0.625, 0.75, 0.375, 0.75, 0.25, 0.75, 0.375, 0.75, 0.375, 0.75, 0.25, 0.75, 0.25, 0.75, 0.375, 0.75, 0.375, 0.75, 0.25, 0.75, 0.375, 0.75, 0.625, 0.75, 0.625, 0.75, 0.375, 0.75, 0.625, 0.75, 0.75, 0.75, 0.75, 0.75, 0.625, 0.75, 0.375, 0.75, 0.625, 0.75, 0.625, 0.875, 0.375, 0.875, 0.625, 0.75, 0.75, 0.75, 0.75, 0.75, 0.625, 0.75, 0.625, 0.5, 0.75, 0.5, 0.75, 0.75, 0.625, 0.75, 0.625, 0.75, 0.75, 0.75, 0.75, 0.75, 0.625, 0.75])
me_cube_012.materials.append(mat_pink)
me_cube_012.update()
me_cube_013 = bpy.data.meshes.new('Cube.013')
me_cube_013.from_pydata([(-1.0, -1.0, -1.0), (-1.0, -1.0, 14.01), (-1.0, 1.0, -1.0), (-1.0, 1.0, 14.01), (1.0, -1.0, -1.0), (1.0, -1.0, 14.01), (1.0, 1.0, -1.0), (1.0, 1.0, 14.01), (-1.0, -0.5622, 25.91), (-1.0, 0.5622, 25.91), (1.0, 0.5622, 25.91), (1.0, -0.5622, 25.91)], [], [(0, 1, 3, 2), (2, 3, 7, 6), (6, 7, 5, 4), (4, 5, 1, 0), (2, 6, 4, 0), (3, 1, 8, 9), (10, 9, 8, 11), (1, 5, 11, 8), (7, 3, 9, 10), (5, 7, 10, 11)])
_uv = me_cube_013.uv_layers.new(name='UVMap')
_uv.uv.foreach_set('vector', [0.375, 0.0, 0.625, 0.0, 0.625, 0.25, 0.375, 0.25, 0.375, 0.25, 0.625, 0.25, 0.625, 0.5, 0.375, 0.5, 0.375, 0.5, 0.625, 0.5, 0.625, 0.75, 0.375, 0.75, 0.375, 0.75, 0.625, 0.75, 0.625, 1.0, 0.375, 1.0, 0.125, 0.5, 0.375, 0.5, 0.375, 0.75, 0.125, 0.75, 0.625, 0.25, 0.625, 0.0, 0.625, 0.0, 0.625, 0.25, 0.625, 0.5, 0.875, 0.5, 0.875, 0.75, 0.625, 0.75, 0.625, 1.0, 0.625, 0.75, 0.625, 0.75, 0.625, 1.0, 0.625, 0.5, 0.625, 0.25, 0.625, 0.25, 0.625, 0.5, 0.625, 0.75, 0.625, 0.5, 0.625, 0.5, 0.625, 0.75])
me_cube_013.materials.append(mat_yellow)
me_cube_013.update()
me_cube_014 = bpy.data.meshes.new('Cube.014')
me_cube_014.from_pydata([(1.066, -0.4172, -6.579), (1.036, -0.4688, -1.846), (1.036, 0.07212, -3.151), (1.036, 0.07212, 1.582), (1.036, -0.7928, -27.29), (1.066, -0.7412, -31.24), (1.036, -0.9505, -27.29), (1.036, -0.9505, -31.24), (1.036, -0.6528, -15.11), (1.066, -0.6012, -19.84), (-0.4496, 0.06362, -0.4175), (-0.4496, 0.06362, 1.582), (-0.4465, -0.4633, -3.846), (-0.4465, -0.4633, -1.846), (-0.4447, -0.7873, -31.24), (-0.4447, -0.7873, -27.29), (-0.4438, -0.945, -31.24), (-0.4438, -0.945, -27.29), (-0.4455, -0.6473, -17.11), (-0.4455, -0.6473, -15.11)], [], [(10, 11, 3, 2), (2, 3, 1, 0), (10, 2, 0, 12), (9, 8, 4, 5), (18, 9, 5, 14), (5, 4, 6, 7), (14, 5, 7, 16), (12, 0, 9, 18), (0, 1, 8, 9), (1, 13, 19, 8), (7, 6, 17, 16), (4, 15, 17, 6), (3, 11, 13, 1), (8, 19, 15, 4)])
_uv = me_cube_014.uv_layers.new(name='UVMap')
_uv.uv.foreach_set('vector', [0.375, 0.375, 0.625, 0.375, 0.625, 0.5, 0.375, 0.5, 0.375, 0.5, 0.625, 0.5, 0.625, 0.75, 0.375, 0.75, 0.25, 0.5, 0.375, 0.5, 0.375, 0.75, 0.25, 0.75, 0.375, 0.75, 0.625, 0.75, 0.625, 0.75, 0.375, 0.75, 0.25, 0.75, 0.375, 0.75, 0.375, 0.75, 0.25, 0.75, 0.375, 0.75, 0.625, 0.75, 0.625, 0.75, 0.375, 0.75, 0.25, 0.75, 0.375, 0.75, 0.375, 0.75, 0.25, 0.75, 0.25, 0.75, 0.375, 0.75, 0.375, 0.75, 0.25, 0.75, 0.375, 0.75, 0.625, 0.75, 0.625, 0.75, 0.375, 0.75, 0.625, 0.75, 0.75, 0.75, 0.75, 0.75, 0.625, 0.75, 0.375, 0.75, 0.625, 0.75, 0.625, 0.875, 0.375, 0.875, 0.625, 0.75, 0.75, 0.75, 0.75, 0.75, 0.625, 0.75, 0.625, 0.5, 0.75, 0.5, 0.75, 0.75, 0.625, 0.75, 0.625, 0.75, 0.75, 0.75, 0.75, 0.75, 0.625, 0.75])
me_cube_014.materials.append(mat_pink)
me_cube_014.update()
me_cube_016 = bpy.data.meshes.new('Cube.016')
me_cube_016.from_pydata([(-1.0, -1.0, -1.0), (-1.0, -1.0, 10.99), (-1.0, 1.0, -1.0), (-1.0, 1.0, 10.99), (2.017, -2.525, -1.419), (1.0, -1.0, 10.99), (2.017, 2.525, -1.419), (1.0, 1.0, 10.99), (-3.033, -2.525, -0.3788), (-3.033, 2.525, -0.3788), (2.017, 2.525, -0.3788), (2.017, -2.525, -0.3788), (-3.288, -3.288, 9.584), (-3.288, 3.288, 9.584), (3.288, 3.288, 9.584), (3.288, -3.288, 9.584), (-5.798, -5.798, 5.488), (-6.54, -6.54, 10.99), (-6.54, 6.54, 10.99), (6.54, 6.54, 10.99), (6.54, -6.54, 10.99), (-5.798, 5.798, 5.488), (5.798, 5.798, 5.488), (5.798, -5.798, 5.488), (-1.0, 1.0, 8.713), (1.0, 1.0, 8.713), (1.0, -1.0, 8.713), (-1.0, -1.0, 8.713)], [], [(1, 3, 18, 17), (12, 15, 23, 16), (14, 13, 21, 22), (7, 5, 20, 19), (2, 6, 4, 0), (7, 3, 1, 5), (4, 11, 8, 0), (6, 10, 11, 4), (2, 9, 10, 6), (0, 8, 9, 2), (26, 15, 12, 27), (25, 14, 15, 26), (24, 13, 14, 25), (27, 12, 13, 24), (16, 17, 18, 21), (21, 18, 19, 22), (22, 19, 20, 23), (23, 20, 17, 16), (5, 1, 17, 20), (13, 12, 16, 21), (3, 7, 19, 18), (15, 14, 22, 23), (8, 27, 24, 9), (9, 24, 25, 10), (10, 25, 26, 11), (11, 26, 27, 8)])
me_cube_016.polygons.foreach_set('material_index', [0, 0, 0, 0, 0, 0, 0, 0, 0, 0, 0, 0, 0, 0, 0, 0, 0, 0, 0, 0, 0, 0, 1, 1, 1, 1])
_uv = me_cube_016.uv_layers.new(name='UVMap')
_uv.uv.foreach_set('vector', [0.875, 0.75, 0.875, 0.5, 0.875, 0.5, 0.875, 0.75, 0.595, 1.0, 0.595, 0.75, 0.595, 0.75, 0.595, 1.0, 0.595, 0.5, 0.595, 0.25, 0.595, 0.25, 0.595, 0.5, 0.625, 0.5, 0.625, 0.75, 0.625, 0.75, 0.625, 0.5, 0.125, 0.5, 0.375, 0.5, 0.375, 0.75, 0.125, 0.75, 0.625, 0.5, 0.875, 0.5, 0.875, 0.75, 0.625, 0.75, 0.375, 0.75, 0.4265, 0.75, 0.4265, 1.0, 0.375, 1.0, 0.375, 0.5, 0.4265, 0.5, 0.4265, 0.75, 0.375, 0.75, 0.375, 0.25, 0.4265, 0.25, 0.4265, 0.5, 0.375, 0.5, 0.375, 0.0, 0.4265, 0.0, 0.4265, 0.25, 0.375, 0.25, 0.5859, 0.75, 0.595, 0.75, 0.595, 1.0, 0.5859, 1.0, 0.5859, 0.5, 0.595, 0.5, 0.595, 0.75, 0.5859, 0.75, 0.5859, 0.25, 0.595, 0.25, 0.595, 0.5, 0.5859, 0.5, 0.5859, 0.0, 0.595, 0.0, 0.595, 0.25, 0.5859, 0.25, 0.595, 0.0, 0.625, 0.0, 0.625, 0.25, 0.595, 0.25, 0.595, 0.25, 0.625, 0.25, 0.625, 0.5, 0.595, 0.5, 0.595, 0.5, 0.625, 0.5, 0.625, 0.75, 0.595, 0.75, 0.595, 0.75, 0.625, 0.75, 0.625, 1.0, 0.595, 1.0, 0.625, 0.75, 0.875, 0.75, 0.875, 0.75, 0.625, 0.75, 0.595, 0.25, 0.595, 0.0, 0.595, 0.0, 0.595, 0.25, 0.875, 0.5, 0.625, 0.5, 0.625, 0.5, 0.875, 0.5, 0.595, 0.75, 0.595, 0.5, 0.595, 0.5, 0.595, 0.75, 0.4265, 0.0, 0.5859, 0.0, 0.5859, 0.25, 0.4265, 0.25, 0.4265, 0.25, 0.5859, 0.25, 0.5859, 0.5, 0.4265, 0.5, 0.4265, 0.5, 0.5859, 0.5, 0.5859, 0.75, 0.4265, 0.75, 0.4265, 0.75, 0.5859, 0.75, 0.5859, 1.0, 0.4265, 1.0])
me_cube_016.materials.append(mat_pink)
me_cube_016.materials.append(mat_yellow)
me_cube_016.update()
me_cube_018 = bpy.data.meshes.new('Cube.018')
me_cube_018.from_pydata([(-1.0, -1.0, -1.0), (-1.0, -1.0, 10.99), (-1.0, 1.0, -1.0), (-1.0, 1.0, 10.99), (2.017, -2.525, -1.419), (1.0, -1.0, 10.99), (2.017, 2.525, -1.419), (1.0, 1.0, 10.99), (-3.033, -2.525, -0.3788), (-3.033, 2.525, -0.3788), (2.017, 2.525, -0.3788), (2.017, -2.525, -0.3788), (-3.288, -3.288, 9.584), (-3.288, 3.288, 9.584), (3.288, 3.288, 9.584), (3.288, -3.288, 9.584), (-5.798, -5.798, 5.488), (-6.54, -6.54, 10.99), (-6.54, 6.54, 10.99), (6.54, 6.54, 10.99), (6.54, -6.54, 10.99), (-5.798, 5.798, 5.488), (5.798, 5.798, 5.488), (5.798, -5.798, 5.488), (-1.0, 1.0, 8.713), (1.0, 1.0, 8.713), (1.0, -1.0, 8.713), (-1.0, -1.0, 8.713)], [], [(1, 3, 18, 17), (12, 15, 23, 16), (14, 13, 21, 22), (7, 5, 20, 19), (2, 6, 4, 0), (7, 3, 1, 5), (4, 11, 8, 0), (6, 10, 11, 4), (2, 9, 10, 6), (0, 8, 9, 2), (26, 15, 12, 27), (25, 14, 15, 26), (24, 13, 14, 25), (27, 12, 13, 24), (16, 17, 18, 21), (21, 18, 19, 22), (22, 19, 20, 23), (23, 20, 17, 16), (5, 1, 17, 20), (13, 12, 16, 21), (3, 7, 19, 18), (15, 14, 22, 23), (8, 27, 24, 9), (9, 24, 25, 10), (10, 25, 26, 11), (11, 26, 27, 8)])
me_cube_018.polygons.foreach_set('material_index', [0, 0, 0, 0, 1, 0, 1, 1, 1, 1, 0, 0, 0, 0, 0, 0, 0, 0, 0, 0, 0, 0, 1, 1, 1, 1])
_uv = me_cube_018.uv_layers.new(name='UVMap')
_uv.uv.foreach_set('vector', [0.875, 0.75, 0.875, 0.5, 0.875, 0.5, 0.875, 0.75, 0.595, 1.0, 0.595, 0.75, 0.595, 0.75, 0.595, 1.0, 0.595, 0.5, 0.595, 0.25, 0.595, 0.25, 0.595, 0.5, 0.625, 0.5, 0.625, 0.75, 0.625, 0.75, 0.625, 0.5, 0.125, 0.5, 0.375, 0.5, 0.375, 0.75, 0.125, 0.75, 0.625, 0.5, 0.875, 0.5, 0.875, 0.75, 0.625, 0.75, 0.375, 0.75, 0.4265, 0.75, 0.4265, 1.0, 0.375, 1.0, 0.375, 0.5, 0.4265, 0.5, 0.4265, 0.75, 0.375, 0.75, 0.375, 0.25, 0.4265, 0.25, 0.4265, 0.5, 0.375, 0.5, 0.375, 0.0, 0.4265, 0.0, 0.4265, 0.25, 0.375, 0.25, 0.5859, 0.75, 0.595, 0.75, 0.595, 1.0, 0.5859, 1.0, 0.5859, 0.5, 0.595, 0.5, 0.595, 0.75, 0.5859, 0.75, 0.5859, 0.25, 0.595, 0.25, 0.595, 0.5, 0.5859, 0.5, 0.5859, 0.0, 0.595, 0.0, 0.595, 0.25, 0.5859, 0.25, 0.595, 0.0, 0.625, 0.0, 0.625, 0.25, 0.595, 0.25, 0.595, 0.25, 0.625, 0.25, 0.625, 0.5, 0.595, 0.5, 0.595, 0.5, 0.625, 0.5, 0.625, 0.75, 0.595, 0.75, 0.595, 0.75, 0.625, 0.75, 0.625, 1.0, 0.595, 1.0, 0.625, 0.75, 0.875, 0.75, 0.875, 0.75, 0.625, 0.75, 0.595, 0.25, 0.595, 0.0, 0.595, 0.0, 0.595, 0.25, 0.875, 0.5, 0.625, 0.5, 0.625, 0.5, 0.875, 0.5, 0.595, 0.75, 0.595, 0.5, 0.595, 0.5, 0.595, 0.75, 0.4265, 0.0, 0.5859, 0.0, 0.5859, 0.25, 0.4265, 0.25, 0.4265, 0.25, 0.5859, 0.25, 0.5859, 0.5, 0.4265, 0.5, 0.4265, 0.5, 0.5859, 0.5, 0.5859, 0.75, 0.4265, 0.75, 0.4265, 0.75, 0.5859, 0.75, 0.5859, 1.0, 0.4265, 1.0])
me_cube_018.materials.append(mat_pink)
me_cube_018.materials.append(mat_yellow)
me_cube_018.update()
me_cube_019 = bpy.data.meshes.new('Cube.019')
me_cube_019.from_pydata([(-1.0, -1.0, -1.0), (-1.0, -1.0, 14.01), (-1.0, 1.0, -1.0), (-1.0, 1.0, 14.01), (1.0, -1.0, -1.0), (1.0, -1.0, 14.01), (1.0, 1.0, -1.0), (1.0, 1.0, 14.01), (-1.0, -0.5622, 25.91), (-1.0, 0.5622, 25.91), (1.0, 0.5622, 25.91), (1.0, -0.5622, 25.91)], [], [(0, 1, 3, 2), (2, 3, 7, 6), (6, 7, 5, 4), (4, 5, 1, 0), (2, 6, 4, 0), (3, 1, 8, 9), (10, 9, 8, 11), (1, 5, 11, 8), (7, 3, 9, 10), (5, 7, 10, 11)])
_uv = me_cube_019.uv_layers.new(name='UVMap')
_uv.uv.foreach_set('vector', [0.375, 0.0, 0.625, 0.0, 0.625, 0.25, 0.375, 0.25, 0.375, 0.25, 0.625, 0.25, 0.625, 0.5, 0.375, 0.5, 0.375, 0.5, 0.625, 0.5, 0.625, 0.75, 0.375, 0.75, 0.375, 0.75, 0.625, 0.75, 0.625, 1.0, 0.375, 1.0, 0.125, 0.5, 0.375, 0.5, 0.375, 0.75, 0.125, 0.75, 0.625, 0.25, 0.625, 0.0, 0.625, 0.0, 0.625, 0.25, 0.625, 0.5, 0.875, 0.5, 0.875, 0.75, 0.625, 0.75, 0.625, 1.0, 0.625, 0.75, 0.625, 0.75, 0.625, 1.0, 0.625, 0.5, 0.625, 0.25, 0.625, 0.25, 0.625, 0.5, 0.625, 0.75, 0.625, 0.5, 0.625, 0.5, 0.625, 0.75])
me_cube_019.materials.append(mat_yellow)
me_cube_019.update()
me_cube_020 = bpy.data.meshes.new('Cube.020')
me_cube_020.from_pydata([(1.098, -0.4164, -5.482), (1.069, -0.468, -0.7495), (1.069, 0.07623, -2.054), (1.069, 0.07623, 2.679), (1.069, -0.792, -26.2), (1.098, -0.7404, -30.15), (1.069, -0.9497, -26.2), (1.069, -0.9497, -30.15), (1.069, -0.652, -14.01), (1.098, -0.6004, -18.74), (-0.4464, 0.06756, 0.679), (-0.4464, 0.06756, 2.679), (-0.4434, -0.4627, -2.75), (-0.4434, -0.4627, -0.7495), (-0.4415, -0.7867, -30.15), (-0.4415, -0.7867, -26.2), (-0.4406, -0.9444, -30.15), (-0.4406, -0.9444, -26.2), (-0.4423, -0.6467, -16.01), (-0.4423, -0.6467, -14.01)], [], [(10, 11, 3, 2), (2, 3, 1, 0), (10, 2, 0, 12), (9, 8, 4, 5), (18, 9, 5, 14), (5, 4, 6, 7), (14, 5, 7, 16), (12, 0, 9, 18), (0, 1, 8, 9), (1, 13, 19, 8), (7, 6, 17, 16), (4, 15, 17, 6), (3, 11, 13, 1), (8, 19, 15, 4)])
_uv = me_cube_020.uv_layers.new(name='UVMap')
_uv.uv.foreach_set('vector', [0.375, 0.375, 0.625, 0.375, 0.625, 0.5, 0.375, 0.5, 0.375, 0.5, 0.625, 0.5, 0.625, 0.75, 0.375, 0.75, 0.25, 0.5, 0.375, 0.5, 0.375, 0.75, 0.25, 0.75, 0.375, 0.75, 0.625, 0.75, 0.625, 0.75, 0.375, 0.75, 0.25, 0.75, 0.375, 0.75, 0.375, 0.75, 0.25, 0.75, 0.375, 0.75, 0.625, 0.75, 0.625, 0.75, 0.375, 0.75, 0.25, 0.75, 0.375, 0.75, 0.375, 0.75, 0.25, 0.75, 0.25, 0.75, 0.375, 0.75, 0.375, 0.75, 0.25, 0.75, 0.375, 0.75, 0.625, 0.75, 0.625, 0.75, 0.375, 0.75, 0.625, 0.75, 0.75, 0.75, 0.75, 0.75, 0.625, 0.75, 0.375, 0.75, 0.625, 0.75, 0.625, 0.875, 0.375, 0.875, 0.625, 0.75, 0.75, 0.75, 0.75, 0.75, 0.625, 0.75, 0.625, 0.5, 0.75, 0.5, 0.75, 0.75, 0.625, 0.75, 0.625, 0.75, 0.75, 0.75, 0.75, 0.75, 0.625, 0.75])
me_cube_020.materials.append(mat_pink)
me_cube_020.update()
me_cube_021 = bpy.data.meshes.new('Cube.021')
me_cube_021.from_pydata([(-1.0, -1.0, -1.0), (-1.573, -1.573, 13.99), (-1.0, 1.0, -1.0), (-1.573, 1.573, 13.99), (1.0, -1.0, -1.0), (1.573, -1.573, 13.99), (1.0, 1.0, -1.0), (1.573, 1.573, 13.99)], [], [(0, 1, 3, 2), (2, 3, 7, 6), (6, 7, 5, 4), (4, 5, 1, 0), (2, 6, 4, 0), (7, 3, 1, 5)])
_uv = me_cube_021.uv_layers.new(name='UVMap')
_uv.uv.foreach_set('vector', [0.375, 0.0, 0.625, 0.0, 0.625, 0.25, 0.375, 0.25, 0.375, 0.25, 0.625, 0.25, 0.625, 0.5, 0.375, 0.5, 0.375, 0.5, 0.625, 0.5, 0.625, 0.75, 0.375, 0.75, 0.375, 0.75, 0.625, 0.75, 0.625, 1.0, 0.375, 1.0, 0.125, 0.5, 0.375, 0.5, 0.375, 0.75, 0.125, 0.75, 0.625, 0.5, 0.875, 0.5, 0.875, 0.75, 0.625, 0.75])
me_cube_021.materials.append(mat_emission)
me_cube_021.update()
me_cube_022 = bpy.data.meshes.new('Cube.022')
me_cube_022.from_pydata([(-1.0, -1.0, -1.0), (-1.0, -1.0, 1.0), (-1.0, 1.0, -1.0), (-1.0, 1.0, 1.0), (0.8871, -1.0, -1.0), (0.8871, -1.0, 1.0), (0.8871, 1.0, -1.0), (0.8871, 1.0, 1.0), (-1.0, 0.5, -1.0), (-1.0, 0.0, -1.0), (-1.0, -0.5, -1.0), (-1.0, -0.5, 1.0), (-1.0, 0.0, 1.0), (-1.0, 0.5, 1.0), (1.442, -0.5, -1.0), (1.477, 0.0, -1.0), (1.442, 0.5, -1.0), (1.442, 0.5, 1.0), (1.477, 0.0, 1.0), (1.442, -0.5, 1.0)], [], [(8, 13, 3, 2), (2, 3, 7, 6), (14, 19, 5, 4), (4, 5, 1, 0), (10, 14, 4, 0), (19, 11, 1, 5), (7, 3, 13, 17), (17, 13, 12, 18), (18, 12, 11, 19), (2, 6, 16, 8), (8, 16, 15, 9), (9, 15, 14, 10), (6, 7, 17, 16), (16, 17, 18, 15), (15, 18, 19, 14), (0, 1, 11, 10), (10, 11, 12, 9), (9, 12, 13, 8)])
_uv = me_cube_022.uv_layers.new(name='UVMap')
_uv.uv.foreach_set('vector', [0.375, 0.1875, 0.625, 0.1875, 0.625, 0.25, 0.375, 0.25, 0.375, 0.25, 0.625, 0.25, 0.625, 0.5, 0.375, 0.5, 0.375, 0.6875, 0.625, 0.6875, 0.625, 0.75, 0.375, 0.75, 0.375, 0.75, 0.625, 0.75, 0.625, 1.0, 0.375, 1.0, 0.125, 0.6875, 0.375, 0.6875, 0.375, 0.75, 0.125, 0.75, 0.625, 0.6875, 0.875, 0.6875, 0.875, 0.75, 0.625, 0.75, 0.625, 0.5, 0.875, 0.5, 0.875, 0.5625, 0.625, 0.5625, 0.625, 0.5625, 0.875, 0.5625, 0.875, 0.625, 0.625, 0.625, 0.625, 0.625, 0.875, 0.625, 0.875, 0.6875, 0.625, 0.6875, 0.125, 0.5, 0.375, 0.5, 0.375, 0.5625, 0.125, 0.5625, 0.125, 0.5625, 0.375, 0.5625, 0.375, 0.625, 0.125, 0.625, 0.125, 0.625, 0.375, 0.625, 0.375, 0.6875, 0.125, 0.6875, 0.375, 0.5, 0.625, 0.5, 0.625, 0.5625, 0.375, 0.5625, 0.375, 0.5625, 0.625, 0.5625, 0.625, 0.625, 0.375, 0.625, 0.375, 0.625, 0.625, 0.625, 0.625, 0.6875, 0.375, 0.6875, 0.375, 0.0, 0.625, 0.0, 0.625, 0.0625, 0.375, 0.0625, 0.375, 0.0625, 0.625, 0.0625, 0.625, 0.125, 0.375, 0.125, 0.375, 0.125, 0.625, 0.125, 0.625, 0.1875, 0.375, 0.1875])
me_cube_022.materials.append(mat_wood)
me_cube_022.update()
me_cube_023 = bpy.data.meshes.new('Cube.023')
me_cube_023.from_pydata([(-1.0, -1.0, -1.298), (-1.0, -1.0, 1.298), (-1.0, 1.0, -1.298), (-1.0, 1.0, 1.298), (1.0, -1.0, -1.298), (1.0, -1.0, 1.298), (1.0, 1.0, -1.298), (1.0, 1.0, 1.298)], [], [(0, 1, 3, 2), (2, 3, 7, 6), (6, 7, 5, 4), (4, 5, 1, 0), (2, 6, 4, 0), (7, 3, 1, 5)])
me_cube_023.polygons.foreach_set('use_smooth', [True] * 6)
_uv = me_cube_023.uv_layers.new(name='UVMap')
_uv.uv.foreach_set('vector', [0.375, 0.0, 0.625, 0.0, 0.625, 0.25, 0.375, 0.25, 0.375, 0.25, 0.625, 0.25, 0.625, 0.5, 0.375, 0.5, 0.375, 0.5, 0.625, 0.5, 0.625, 0.75, 0.375, 0.75, 0.375, 0.75, 0.625, 0.75, 0.625, 1.0, 0.375, 1.0, 0.125, 0.5, 0.375, 0.5, 0.375, 0.75, 0.125, 0.75, 0.625, 0.5, 0.875, 0.5, 0.875, 0.75, 0.625, 0.75])
me_cube_023.materials.append(mat_pink)
me_cube_023.update()
me_cylinder = bpy.data.meshes.new('Cylinder')
me_cylinder.from_pydata([(0.0, 1.0, -1.0), (0.0, 1.0, 1.0), (0.7071, 0.7071, -1.0), (0.7071, 0.7071, 1.0), (1.0, 0.0, -1.0), (1.0, 0.0, 1.0), (0.7071, -0.7071, -1.0), (0.7071, -0.7071, 1.0), (0.0, -1.0, -1.0), (0.0, -1.0, 1.0), (-0.7071, -0.7071, -1.0), (-0.7071, -0.7071, 1.0), (-1.0, 0.0, -1.0), (-1.0, 0.0, 1.0), (-0.7071, 0.7071, -1.0), (-0.7071, 0.7071, 1.0), (-3.119, 1.0, -1.279), (-3.119, 1.0, 0.7209), (-2.412, 0.7071, -1.279), (-2.412, 0.7071, 0.7209), (-2.119, -4.915e-08, -1.279), (-2.119, -4.915e-08, 0.7209), (-2.412, -0.7071, -1.279), (-2.412, -0.7071, 0.7209), (-3.119, -1.0, -1.279), (-3.119, -1.0, 0.7209), (-3.827, -0.7071, -1.279), (-3.827, -0.7071, 0.7209), (-4.119, -4.915e-08, -1.279), (-4.119, -4.915e-08, 0.7209), (-3.827, 0.7071, -1.279), (-3.827, 0.7071, 0.7209)], [], [(0, 1, 3, 2), (2, 3, 5, 4), (4, 5, 7, 6), (6, 7, 9, 8), (8, 9, 11, 10), (10, 11, 13, 12), (3, 1, 15, 13, 11, 9, 7, 5), (12, 13, 15, 14), (14, 15, 1, 0), (0, 2, 4, 6, 8, 10, 12, 14), (16, 17, 19, 18), (18, 19, 21, 20), (20, 21, 23, 22), (22, 23, 25, 24), (24, 25, 27, 26), (26, 27, 29, 28), (19, 17, 31, 29, 27, 25, 23, 21), (28, 29, 31, 30), (30, 31, 17, 16), (16, 18, 20, 22, 24, 26, 28, 30)])
_uv = me_cylinder.uv_layers.new(name='UVMap')
_uv.uv.foreach_set('vector', [1.0, 0.5, 1.0, 1.0, 0.875, 1.0, 0.875, 0.5, 0.875, 0.5, 0.875, 1.0, 0.75, 1.0, 0.75, 0.5, 0.75, 0.5, 0.75, 1.0, 0.625, 1.0, 0.625, 0.5, 0.625, 0.5, 0.625, 1.0, 0.5, 1.0, 0.5, 0.5, 0.5, 0.5, 0.5, 1.0, 0.375, 1.0, 0.375, 0.5, 0.375, 0.5, 0.375, 1.0, 0.25, 1.0, 0.25, 0.5, 0.4197, 0.4197, 0.25, 0.49, 0.08029, 0.4197, 0.01, 0.25, 0.08029, 0.08029, 0.25, 0.01, 0.4197, 0.08029, 0.49, 0.25, 0.25, 0.5, 0.25, 1.0, 0.125, 1.0, 0.125, 0.5, 0.125, 0.5, 0.125, 1.0, 0.0, 1.0, 0.0, 0.5, 0.75, 0.49, 0.9197, 0.4197, 0.99, 0.25, 0.9197, 0.08029, 0.75, 0.01, 0.5803, 0.08029, 0.51, 0.25, 0.5803, 0.4197, 1.0, 0.5, 1.0, 1.0, 0.875, 1.0, 0.875, 0.5, 0.875, 0.5, 0.875, 1.0, 0.75, 1.0, 0.75, 0.5, 0.75, 0.5, 0.75, 1.0, 0.625, 1.0, 0.625, 0.5, 0.625, 0.5, 0.625, 1.0, 0.5, 1.0, 0.5, 0.5, 0.5, 0.5, 0.5, 1.0, 0.375, 1.0, 0.375, 0.5, 0.375, 0.5, 0.375, 1.0, 0.25, 1.0, 0.25, 0.5, 0.4197, 0.4197, 0.25, 0.49, 0.08029, 0.4197, 0.01, 0.25, 0.08029, 0.08029, 0.25, 0.01, 0.4197, 0.08029, 0.49, 0.25, 0.25, 0.5, 0.25, 1.0, 0.125, 1.0, 0.125, 0.5, 0.125, 0.5, 0.125, 1.0, 0.0, 1.0, 0.0, 0.5, 0.75, 0.49, 0.9197, 0.4197, 0.99, 0.25, 0.9197, 0.08029, 0.75, 0.01, 0.5803, 0.08029, 0.51, 0.25, 0.5803, 0.4197])
me_cylinder.materials.append(mat_dark_wood)
me_cylinder.update()
me_cube_025 = bpy.data.meshes.new('Cube.025')
me_cube_025.from_pydata([(-1.0, -1.0, -1.0), (-1.0, -1.0, 1.624), (-1.0, 1.0, -1.0), (-1.0, 1.0, 1.624), (1.0, -1.0, -1.0), (1.0, -1.0, 1.624), (1.0, 1.0, -1.0), (1.0, 1.0, 1.624), (-1.0, -1.0, -0.2447), (-1.0, 1.0, -0.2447), (1.0, 1.0, -0.2447), (1.0, -1.0, -0.2447)], [], [(8, 1, 3, 9), (9, 3, 7, 10), (10, 7, 5, 11), (11, 5, 1, 8), (2, 6, 4, 0), (7, 3, 1, 5), (4, 11, 8, 0), (6, 10, 11, 4), (2, 9, 10, 6), (0, 8, 9, 2)])
me_cube_025.polygons.foreach_set('use_smooth', [True] * 10)
_uv = me_cube_025.uv_layers.new(name='UVMap')
_uv.uv.foreach_set('vector', [0.4694, 0.0, 0.625, 0.0, 0.625, 0.25, 0.4694, 0.25, 0.4694, 0.25, 0.625, 0.25, 0.625, 0.5, 0.4694, 0.5, 0.4694, 0.5, 0.625, 0.5, 0.625, 0.75, 0.4694, 0.75, 0.4694, 0.75, 0.625, 0.75, 0.625, 1.0, 0.4694, 1.0, 0.125, 0.5, 0.375, 0.5, 0.375, 0.75, 0.125, 0.75, 0.625, 0.5, 0.875, 0.5, 0.875, 0.75, 0.625, 0.75, 0.375, 0.75, 0.4694, 0.75, 0.4694, 1.0, 0.375, 1.0, 0.375, 0.5, 0.4694, 0.5, 0.4694, 0.75, 0.375, 0.75, 0.375, 0.25, 0.4694, 0.25, 0.4694, 0.5, 0.375, 0.5, 0.375, 0.0, 0.4694, 0.0, 0.4694, 0.25, 0.375, 0.25])
me_cube_025.materials.append(mat_orange)
me_cube_025.update()
me_cylinder_003 = bpy.data.meshes.new('Cylinder.003')
me_cylinder_003.from_pydata([(0.0, 1.0, -1.0), (0.0, 1.0, 1.0), (0.7071, 0.7071, -1.0), (0.7071, 0.7071, 1.0), (1.0, 0.0, -1.0), (1.0, 0.0, 1.0), (0.7071, -0.7071, -1.0), (0.7071, -0.7071, 1.0), (0.0, -1.0, -1.0), (0.0, -1.0, 1.0), (-0.7071, -0.7071, -1.0), (-0.7071, -0.7071, 1.0), (-1.0, 0.0, -1.0), (-1.0, 0.0, 1.0), (-0.7071, 0.7071, -1.0), (-0.7071, 0.7071, 1.0), (0.0, 0.739, 0.8327), (0.0, 0.739, 2.311), (0.5226, 0.5226, 0.8327), (0.5226, 0.5226, 2.311), (0.739, -4.249e-08, 0.8327), (0.739, -4.249e-08, 2.311), (0.5226, -0.5226, 0.8327), (0.5226, -0.5226, 2.311), (0.0, -0.739, 0.8327), (0.0, -0.739, 2.311), (-0.5226, -0.5226, 0.8327), (-0.5226, -0.5226, 2.311), (-0.739, -4.249e-08, 0.8327), (-0.739, -4.249e-08, 2.311), (-0.5226, 0.5226, 0.8327), (-0.5226, 0.5226, 2.311)], [], [(0, 1, 3, 2), (2, 3, 5, 4), (4, 5, 7, 6), (6, 7, 9, 8), (8, 9, 11, 10), (10, 11, 13, 12), (3, 1, 15, 13, 11, 9, 7, 5), (12, 13, 15, 14), (14, 15, 1, 0), (0, 2, 4, 6, 8, 10, 12, 14), (16, 17, 19, 18), (18, 19, 21, 20), (20, 21, 23, 22), (22, 23, 25, 24), (24, 25, 27, 26), (26, 27, 29, 28), (19, 17, 31, 29, 27, 25, 23, 21), (28, 29, 31, 30), (30, 31, 17, 16), (16, 18, 20, 22, 24, 26, 28, 30)])
me_cylinder_003.polygons.foreach_set('material_index', [0, 0, 0, 0, 0, 0, 0, 0, 0, 0, 0, 0, 0, 0, 0, 0, 1, 0, 0, 0])
_uv = me_cylinder_003.uv_layers.new(name='UVMap')
_uv.uv.foreach_set('vector', [1.0, 0.5, 1.0, 1.0, 0.875, 1.0, 0.875, 0.5, 0.875, 0.5, 0.875, 1.0, 0.75, 1.0, 0.75, 0.5, 0.75, 0.5, 0.75, 1.0, 0.625, 1.0, 0.625, 0.5, 0.625, 0.5, 0.625, 1.0, 0.5, 1.0, 0.5, 0.5, 0.5, 0.5, 0.5, 1.0, 0.375, 1.0, 0.375, 0.5, 0.375, 0.5, 0.375, 1.0, 0.25, 1.0, 0.25, 0.5, 0.4197, 0.4197, 0.25, 0.49, 0.08029, 0.4197, 0.01, 0.25, 0.08029, 0.08029, 0.25, 0.01, 0.4197, 0.08029, 0.49, 0.25, 0.25, 0.5, 0.25, 1.0, 0.125, 1.0, 0.125, 0.5, 0.125, 0.5, 0.125, 1.0, 0.0, 1.0, 0.0, 0.5, 0.75, 0.49, 0.9197, 0.4197, 0.99, 0.25, 0.9197, 0.08029, 0.75, 0.01, 0.5803, 0.08029, 0.51, 0.25, 0.5803, 0.4197, 1.0, 0.5, 1.0, 1.0, 0.875, 1.0, 0.875, 0.5, 0.875, 0.5, 0.875, 1.0, 0.75, 1.0, 0.75, 0.5, 0.75, 0.5, 0.75, 1.0, 0.625, 1.0, 0.625, 0.5, 0.625, 0.5, 0.625, 1.0, 0.5, 1.0, 0.5, 0.5, 0.5, 0.5, 0.5, 1.0, 0.375, 1.0, 0.375, 0.5, 0.375, 0.5, 0.375, 1.0, 0.25, 1.0, 0.25, 0.5, 0.4197, 0.4197, 0.25, 0.49, 0.08029, 0.4197, 0.01, 0.25, 0.08029, 0.08029, 0.25, 0.01, 0.4197, 0.08029, 0.49, 0.25, 0.25, 0.5, 0.25, 1.0, 0.125, 1.0, 0.125, 0.5, 0.125, 0.5, 0.125, 1.0, 0.0, 1.0, 0.0, 0.5, 0.75, 0.49, 0.9197, 0.4197, 0.99, 0.25, 0.9197, 0.08029, 0.75, 0.01, 0.5803, 0.08029, 0.51, 0.25, 0.5803, 0.4197])
me_cylinder_003.materials.append(mat_wood)
me_cylinder_003.materials.append(mat_emission)
me_cylinder_003.update()
me_cube_027 = bpy.data.meshes.new('Cube.027')
me_cube_027.from_pydata([(-0.9542, -0.7952, -0.6437), (-0.9542, -0.7952, 1.356), (1.046, -0.7952, -0.6437), (1.046, -0.7952, 1.356), (-0.9542, -0.8806, 0.3563), (1.046, -0.8806, 0.3563), (-0.9542, 0.0, -0.6437), (-0.9542, 0.0, 1.356), (1.046, 0.0, -0.6437), (1.046, 0.0, 1.356), (1.046, 0.0, 0.3563), (-0.9542, 0.0, 0.3563)], [], [(10, 9, 3, 5), (5, 3, 1, 4), (6, 8, 2, 0), (9, 7, 1, 3), (2, 5, 4, 0), (8, 10, 5, 2), (0, 4, 11, 6), (4, 1, 7, 11)])
_uv = me_cube_027.uv_layers.new(name='UVMap')
_uv.uv.foreach_set('vector', [0.5, 0.625, 0.625, 0.625, 0.625, 0.75, 0.5, 0.75, 0.5, 0.75, 0.625, 0.75, 0.625, 1.0, 0.5, 1.0, 0.125, 0.625, 0.375, 0.625, 0.375, 0.75, 0.125, 0.75, 0.625, 0.625, 0.875, 0.625, 0.875, 0.75, 0.625, 0.75, 0.375, 0.75, 0.5, 0.75, 0.5, 1.0, 0.375, 1.0, 0.375, 0.625, 0.5, 0.625, 0.5, 0.75, 0.375, 0.75, 0.375, 0.0, 0.5, 0.0, 0.5, 0.125, 0.375, 0.125, 0.5, 0.0, 0.625, 0.0, 0.625, 0.125, 0.5, 0.125])
me_cube_027.materials.append(mat_green)
me_cube_027.update()
me_cube_028 = bpy.data.meshes.new('Cube.028')
me_cube_028.from_pydata([(-1.0, -1.0, -2.963), (-1.0, -1.0, 1.0), (-1.0, 1.0, -2.963), (-1.0, 1.0, 1.0), (1.0, -1.0, -2.963), (1.0, -1.0, 1.0), (1.0, 1.0, -2.963), (1.0, 1.0, 1.0), (-1.0, -1.181, -0.938), (-1.0, 1.181, -0.938), (1.0, 1.181, -0.938), (1.0, -1.181, -0.938)], [], [(8, 1, 3, 9), (9, 3, 7, 10), (10, 7, 5, 11), (11, 5, 1, 8), (2, 6, 4, 0), (7, 3, 1, 5), (4, 11, 8, 0), (6, 10, 11, 4), (2, 9, 10, 6), (0, 8, 9, 2)])
_uv = me_cube_028.uv_layers.new(name='UVMap')
_uv.uv.foreach_set('vector', [0.5, 0.0, 0.625, 0.0, 0.625, 0.25, 0.5, 0.25, 0.5, 0.25, 0.625, 0.25, 0.625, 0.5, 0.5, 0.5, 0.5, 0.5, 0.625, 0.5, 0.625, 0.75, 0.5, 0.75, 0.5, 0.75, 0.625, 0.75, 0.625, 1.0, 0.5, 1.0, 0.125, 0.5, 0.375, 0.5, 0.375, 0.75, 0.125, 0.75, 0.625, 0.5, 0.875, 0.5, 0.875, 0.75, 0.625, 0.75, 0.375, 0.75, 0.5, 0.75, 0.5, 1.0, 0.375, 1.0, 0.375, 0.5, 0.5, 0.5, 0.5, 0.75, 0.375, 0.75, 0.375, 0.25, 0.5, 0.25, 0.5, 0.5, 0.375, 0.5, 0.375, 0.0, 0.5, 0.0, 0.5, 0.25, 0.375, 0.25])
me_cube_028.materials.append(mat_door)
me_cube_028.update()
me_cylinder_004 = bpy.data.meshes.new('Cylinder.004')
me_cylinder_004.from_pydata([(0.0, 1.0, -1.0), (0.0, 1.0, 1.0), (0.7071, 0.7071, -1.0), (0.7071, 0.7071, 1.0), (1.0, 0.0, -1.0), (1.0, 0.0, 1.0), (0.7071, -0.7071, -1.0), (0.7071, -0.7071, 1.0), (0.0, -1.0, -1.0), (0.0, -1.0, 1.0), (-0.7071, -0.7071, -1.0), (-0.7071, -0.7071, 1.0), (-1.0, 0.0, -1.0), (-1.0, 0.0, 1.0), (-0.7071, 0.7071, -1.0), (-0.7071, 0.7071, 1.0)], [], [(0, 1, 3, 2), (2, 3, 5, 4), (4, 5, 7, 6), (6, 7, 9, 8), (8, 9, 11, 10), (10, 11, 13, 12), (3, 1, 15, 13, 11, 9, 7, 5), (12, 13, 15, 14), (14, 15, 1, 0), (0, 2, 4, 6, 8, 10, 12, 14)])
_uv = me_cylinder_004.uv_layers.new(name='UVMap')
_uv.uv.foreach_set('vector', [1.0, 0.5, 1.0, 1.0, 0.875, 1.0, 0.875, 0.5, 0.875, 0.5, 0.875, 1.0, 0.75, 1.0, 0.75, 0.5, 0.75, 0.5, 0.75, 1.0, 0.625, 1.0, 0.625, 0.5, 0.625, 0.5, 0.625, 1.0, 0.5, 1.0, 0.5, 0.5, 0.5, 0.5, 0.5, 1.0, 0.375, 1.0, 0.375, 0.5, 0.375, 0.5, 0.375, 1.0, 0.25, 1.0, 0.25, 0.5, 0.4197, 0.4197, 0.25, 0.49, 0.08029, 0.4197, 0.01, 0.25, 0.08029, 0.08029, 0.25, 0.01, 0.4197, 0.08029, 0.49, 0.25, 0.25, 0.5, 0.25, 1.0, 0.125, 1.0, 0.125, 0.5, 0.125, 0.5, 0.125, 1.0, 0.0, 1.0, 0.0, 0.5, 0.75, 0.49, 0.9197, 0.4197, 0.99, 0.25, 0.9197, 0.08029, 0.75, 0.01, 0.5803, 0.08029, 0.51, 0.25, 0.5803, 0.4197])
me_cylinder_004.materials.append(mat_dark_wood)
me_cylinder_004.update()
me_cube_030 = bpy.data.meshes.new('Cube.030')
me_cube_030.from_pydata([(-1.0, -1.0, -1.0), (-1.0, -1.0, 1.0), (-1.0, 1.0, -1.0), (-1.0, 1.0, 1.0), (1.0, -1.0, -1.0), (1.0, -1.0, 1.0), (1.0, 1.0, -1.0), (1.0, 1.0, 1.0)], [], [(0, 1, 3, 2), (2, 3, 7, 6), (6, 7, 5, 4), (4, 5, 1, 0), (2, 6, 4, 0), (7, 3, 1, 5)])
_uv = me_cube_030.uv_layers.new(name='UVMap')
_uv.uv.foreach_set('vector', [0.375, 0.0, 0.625, 0.0, 0.625, 0.25, 0.375, 0.25, 0.375, 0.25, 0.625, 0.25, 0.625, 0.5, 0.375, 0.5, 0.375, 0.5, 0.625, 0.5, 0.625, 0.75, 0.375, 0.75, 0.375, 0.75, 0.625, 0.75, 0.625, 1.0, 0.375, 1.0, 0.125, 0.5, 0.375, 0.5, 0.375, 0.75, 0.125, 0.75, 0.625, 0.5, 0.875, 0.5, 0.875, 0.75, 0.625, 0.75])
me_cube_030.materials.append(mat_light_wood)
me_cube_030.update()
me_cube_031 = bpy.data.meshes.new('Cube.031')
me_cube_031.from_pydata([(-1.0, -1.0, -1.298), (-1.0, -1.0, 1.298), (-1.0, 1.0, -1.298), (-1.0, 1.0, 1.298), (1.0, -1.0, -1.298), (1.0, -1.0, 1.298), (1.0, 1.0, -1.298), (1.0, 1.0, 1.298), (-0.1669, 1.382, -1.298), (-0.1669, 1.382, 1.298), (0.1669, -1.382, -1.298), (0.1669, -1.382, 1.298)], [], [(0, 1, 3, 2), (8, 9, 7, 6), (6, 7, 5, 4), (10, 11, 1, 0), (8, 6, 4, 10), (9, 3, 1, 11), (7, 9, 11, 5), (2, 8, 10, 0), (4, 5, 11, 10), (2, 3, 9, 8)])
me_cube_031.polygons.foreach_set('use_smooth', [True] * 10)
_uv = me_cube_031.uv_layers.new(name='UVMap')
_uv.uv.foreach_set('vector', [0.375, 0.0, 0.625, 0.0, 0.625, 0.25, 0.375, 0.25, 0.375, 0.375, 0.625, 0.375, 0.625, 0.5, 0.375, 0.5, 0.375, 0.5, 0.625, 0.5, 0.625, 0.75, 0.375, 0.75, 0.375, 0.875, 0.625, 0.875, 0.625, 1.0, 0.375, 1.0, 0.25, 0.5, 0.375, 0.5, 0.375, 0.75, 0.25, 0.75, 0.75, 0.5, 0.875, 0.5, 0.875, 0.75, 0.75, 0.75, 0.625, 0.5, 0.75, 0.5, 0.75, 0.75, 0.625, 0.75, 0.125, 0.5, 0.25, 0.5, 0.25, 0.75, 0.125, 0.75, 0.375, 0.75, 0.625, 0.75, 0.625, 0.875, 0.375, 0.875, 0.375, 0.25, 0.625, 0.25, 0.625, 0.375, 0.375, 0.375])
me_cube_031.materials.append(mat_green)
me_cube_031.update()
me_cube_032 = bpy.data.meshes.new('Cube.032')
me_cube_032.from_pydata([(-1.0, -1.0, -1.298), (-1.0, -1.0, 1.298), (-1.0, 1.0, -1.298), (-1.0, 1.0, 1.298), (1.0, -1.0, -1.298), (1.0, -1.0, 1.298), (1.0, 1.0, -1.298), (1.0, 1.0, 1.298), (-0.1669, 1.382, -1.298), (-0.1669, 1.382, 1.298), (0.1669, -1.382, -1.298), (0.1669, -1.382, 1.298)], [], [(0, 1, 3, 2), (8, 9, 7, 6), (6, 7, 5, 4), (10, 11, 1, 0), (8, 6, 4, 10), (9, 3, 1, 11), (7, 9, 11, 5), (2, 8, 10, 0), (4, 5, 11, 10), (2, 3, 9, 8)])
me_cube_032.polygons.foreach_set('use_smooth', [True] * 10)
_uv = me_cube_032.uv_layers.new(name='UVMap')
_uv.uv.foreach_set('vector', [0.375, 0.0, 0.625, 0.0, 0.625, 0.25, 0.375, 0.25, 0.375, 0.375, 0.625, 0.375, 0.625, 0.5, 0.375, 0.5, 0.375, 0.5, 0.625, 0.5, 0.625, 0.75, 0.375, 0.75, 0.375, 0.875, 0.625, 0.875, 0.625, 1.0, 0.375, 1.0, 0.25, 0.5, 0.375, 0.5, 0.375, 0.75, 0.25, 0.75, 0.75, 0.5, 0.875, 0.5, 0.875, 0.75, 0.75, 0.75, 0.625, 0.5, 0.75, 0.5, 0.75, 0.75, 0.625, 0.75, 0.125, 0.5, 0.25, 0.5, 0.25, 0.75, 0.125, 0.75, 0.375, 0.75, 0.625, 0.75, 0.625, 0.875, 0.375, 0.875, 0.375, 0.25, 0.625, 0.25, 0.625, 0.375, 0.375, 0.375])
me_cube_032.materials.append(mat_green)
me_cube_032.update()
me_cube_033 = bpy.data.meshes.new('Cube.033')
me_cube_033.from_pydata([(-1.0, -1.0, -1.298), (-1.0, -1.0, 1.298), (-1.0, 1.0, -1.298), (-1.0, 1.0, 1.298), (1.0, -1.0, -1.298), (1.0, -1.0, 1.298), (1.0, 1.0, -1.298), (1.0, 1.0, 1.298), (-0.1669, 1.382, -1.298), (-0.1669, 1.382, 1.298), (0.1669, -1.382, -1.298), (0.1669, -1.382, 1.298)], [], [(0, 1, 3, 2), (8, 9, 7, 6), (6, 7, 5, 4), (10, 11, 1, 0), (8, 6, 4, 10), (9, 3, 1, 11), (7, 9, 11, 5), (2, 8, 10, 0), (4, 5, 11, 10), (2, 3, 9, 8)])
me_cube_033.polygons.foreach_set('use_smooth', [True] * 10)
_uv = me_cube_033.uv_layers.new(name='UVMap')
_uv.uv.foreach_set('vector', [0.375, 0.0, 0.625, 0.0, 0.625, 0.25, 0.375, 0.25, 0.375, 0.375, 0.625, 0.375, 0.625, 0.5, 0.375, 0.5, 0.375, 0.5, 0.625, 0.5, 0.625, 0.75, 0.375, 0.75, 0.375, 0.875, 0.625, 0.875, 0.625, 1.0, 0.375, 1.0, 0.25, 0.5, 0.375, 0.5, 0.375, 0.75, 0.25, 0.75, 0.75, 0.5, 0.875, 0.5, 0.875, 0.75, 0.75, 0.75, 0.625, 0.5, 0.75, 0.5, 0.75, 0.75, 0.625, 0.75, 0.125, 0.5, 0.25, 0.5, 0.25, 0.75, 0.125, 0.75, 0.375, 0.75, 0.625, 0.75, 0.625, 0.875, 0.375, 0.875, 0.375, 0.25, 0.625, 0.25, 0.625, 0.375, 0.375, 0.375])
me_cube_033.materials.append(mat_green)
me_cube_033.update()
me_cube_034 = bpy.data.meshes.new('Cube.034')
me_cube_034.from_pydata([(-1.0, -1.0, -1.298), (-1.0, -1.0, 1.298), (-1.0, 1.0, -1.298), (-1.0, 1.0, 1.298), (1.0, -1.0, -1.298), (1.0, -1.0, 1.298), (1.0, 1.0, -1.298), (1.0, 1.0, 1.298), (-0.1669, 1.382, -1.298), (-0.1669, 1.382, 1.298), (0.1669, -1.382, -1.298), (0.1669, -1.382, 1.298)], [], [(0, 1, 3, 2), (8, 9, 7, 6), (6, 7, 5, 4), (10, 11, 1, 0), (8, 6, 4, 10), (9, 3, 1, 11), (7, 9, 11, 5), (2, 8, 10, 0), (4, 5, 11, 10), (2, 3, 9, 8)])
me_cube_034.polygons.foreach_set('use_smooth', [True] * 10)
_uv = me_cube_034.uv_layers.new(name='UVMap')
_uv.uv.foreach_set('vector', [0.375, 0.0, 0.625, 0.0, 0.625, 0.25, 0.375, 0.25, 0.375, 0.375, 0.625, 0.375, 0.625, 0.5, 0.375, 0.5, 0.375, 0.5, 0.625, 0.5, 0.625, 0.75, 0.375, 0.75, 0.375, 0.875, 0.625, 0.875, 0.625, 1.0, 0.375, 1.0, 0.25, 0.5, 0.375, 0.5, 0.375, 0.75, 0.25, 0.75, 0.75, 0.5, 0.875, 0.5, 0.875, 0.75, 0.75, 0.75, 0.625, 0.5, 0.75, 0.5, 0.75, 0.75, 0.625, 0.75, 0.125, 0.5, 0.25, 0.5, 0.25, 0.75, 0.125, 0.75, 0.375, 0.75, 0.625, 0.75, 0.625, 0.875, 0.375, 0.875, 0.375, 0.25, 0.625, 0.25, 0.625, 0.375, 0.375, 0.375])
me_cube_034.materials.append(mat_green)
me_cube_034.update()
me_cube = bpy.data.meshes.new('Cube')
me_cube.from_pydata([(-1.0, -1.0, -1.0), (-1.0, -1.0, 1.0), (-1.0, 1.0, -1.0), (-1.0, 1.0, 1.0), (1.0, -1.0, -1.0), (1.0, -1.0, 1.0), (1.0, 1.0, -1.0), (1.0, 1.0, 1.0)], [], [(0, 1, 3, 2), (2, 3, 7, 6), (6, 7, 5, 4), (4, 5, 1, 0), (2, 6, 4, 0), (7, 3, 1, 5)])
_uv = me_cube.uv_layers.new(name='UVMap')
_uv.uv.foreach_set('vector', [0.375, 0.0, 0.625, 0.0, 0.625, 0.25, 0.375, 0.25, 0.375, 0.25, 0.625, 0.25, 0.625, 0.5, 0.375, 0.5, 0.375, 0.5, 0.625, 0.5, 0.625, 0.75, 0.375, 0.75, 0.375, 0.75, 0.625, 0.75, 0.625, 1.0, 0.375, 1.0, 0.125, 0.5, 0.375, 0.5, 0.375, 0.75, 0.125, 0.75, 0.625, 0.5, 0.875, 0.5, 0.875, 0.75, 0.625, 0.75])
me_cube.materials.append(mat_emission)
me_cube.update()
me_cube_024 = bpy.data.meshes.new('Cube.024')
me_cube_024.from_pydata([(-1.0, -1.0, -1.0), (-1.0, -1.0, 1.0), (-1.0, 1.0, -1.0), (-1.0, 1.0, 1.0), (1.0, -1.0, -1.0), (1.0, -1.0, 1.0), (1.0, 1.0, -1.0), (1.0, 1.0, 1.0)], [], [(0, 1, 3, 2), (2, 3, 7, 6), (6, 7, 5, 4), (4, 5, 1, 0), (2, 6, 4, 0), (7, 3, 1, 5)])
_uv = me_cube_024.uv_layers.new(name='UVMap')
_uv.uv.foreach_set('vector', [0.375, 0.0, 0.625, 0.0, 0.625, 0.25, 0.375, 0.25, 0.375, 0.25, 0.625, 0.25, 0.625, 0.5, 0.375, 0.5, 0.375, 0.5, 0.625, 0.5, 0.625, 0.75, 0.375, 0.75, 0.375, 0.75, 0.625, 0.75, 0.625, 1.0, 0.375, 1.0, 0.125, 0.5, 0.375, 0.5, 0.375, 0.75, 0.125, 0.75, 0.625, 0.5, 0.875, 0.5, 0.875, 0.75, 0.625, 0.75])
me_cube_024.materials.append(mat_material_004)
me_cube_024.update()
me_cube_026 = bpy.data.meshes.new('Cube.026')
me_cube_026.from_pydata([(-1.0, -1.0, -1.0), (-1.0, -1.08, 1.0), (-1.0, 1.0, -1.0), (-1.0, 1.08, 1.0), (1.0, -1.0, -1.0), (1.0, -1.08, 1.0), (1.0, 1.0, -1.0), (1.0, 1.08, 1.0)], [], [(0, 1, 3, 2), (2, 3, 7, 6), (6, 7, 5, 4), (4, 5, 1, 0), (2, 6, 4, 0), (7, 3, 1, 5)])
_uv = me_cube_026.uv_layers.new(name='UVMap')
_uv.uv.foreach_set('vector', [0.375, 0.0, 0.625, 0.0, 0.625, 0.25, 0.375, 0.25, 0.375, 0.25, 0.625, 0.25, 0.625, 0.5, 0.375, 0.5, 0.375, 0.5, 0.625, 0.5, 0.625, 0.75, 0.375, 0.75, 0.375, 0.75, 0.625, 0.75, 0.625, 1.0, 0.375, 1.0, 0.125, 0.5, 0.375, 0.5, 0.375, 0.75, 0.125, 0.75, 0.625, 0.5, 0.875, 0.5, 0.875, 0.75, 0.625, 0.75])
me_cube_026.materials.append(mat_emission)
me_cube_026.update()
me_cube_029 = bpy.data.meshes.new('Cube.029')
me_cube_029.from_pydata([(-1.0, -1.08, -1.0), (-1.0, -1.08, 1.0), (-1.0, 1.08, -1.0), (-1.0, 1.08, 1.0), (1.0, -1.08, -1.0), (1.0, -1.08, 1.0), (1.0, 1.08, -1.0), (1.0, 1.08, 1.0)], [], [(0, 1, 3, 2), (2, 3, 7, 6), (6, 7, 5, 4), (4, 5, 1, 0), (2, 6, 4, 0), (7, 3, 1, 5)])
_uv = me_cube_029.uv_layers.new(name='UVMap')
_uv.uv.foreach_set('vector', [0.375, 0.0, 0.625, 0.0, 0.625, 0.25, 0.375, 0.25, 0.375, 0.25, 0.625, 0.25, 0.625, 0.5, 0.375, 0.5, 0.375, 0.5, 0.625, 0.5, 0.625, 0.75, 0.375, 0.75, 0.375, 0.75, 0.625, 0.75, 0.625, 1.0, 0.375, 1.0, 0.125, 0.5, 0.375, 0.5, 0.375, 0.75, 0.125, 0.75, 0.625, 0.5, 0.875, 0.5, 0.875, 0.75, 0.625, 0.75])
me_cube_029.materials.append(mat_material_004)
me_cube_029.update()
me_cube_035 = bpy.data.meshes.new('Cube.035')
me_cube_035.from_pydata([(-1.0, -1.0, -1.0), (-1.0, -1.0, 1.0), (-1.0, 1.0, -1.0), (-1.0, 1.0, 1.0), (1.0, -1.0, -1.0), (1.0, -1.0, 1.0), (1.0, 1.0, -1.0), (1.0, 1.0, 1.0)], [], [(0, 1, 3, 2), (2, 3, 7, 6), (6, 7, 5, 4), (4, 5, 1, 0), (2, 6, 4, 0), (7, 3, 1, 5)])
_uv = me_cube_035.uv_layers.new(name='UVMap')
_uv.uv.foreach_set('vector', [0.375, 0.0, 0.625, 0.0, 0.625, 0.25, 0.375, 0.25, 0.375, 0.25, 0.625, 0.25, 0.625, 0.5, 0.375, 0.5, 0.375, 0.5, 0.625, 0.5, 0.625, 0.75, 0.375, 0.75, 0.375, 0.75, 0.625, 0.75, 0.625, 1.0, 0.375, 1.0, 0.125, 0.5, 0.375, 0.5, 0.375, 0.75, 0.125, 0.75, 0.625, 0.5, 0.875, 0.5, 0.875, 0.75, 0.625, 0.75])
me_cube_035.materials.append(mat_emission)
me_cube_035.update()
me_cube_036 = bpy.data.meshes.new('Cube.036')
me_cube_036.from_pydata([(-1.0, -1.0, -1.0), (-1.0, -1.0, 1.0), (-1.0, 1.0, -1.0), (-1.0, 1.0, 1.0), (1.0, -1.0, -1.0), (1.0, -1.0, 1.0), (1.0, 1.0, -1.0), (1.0, 1.0, 1.0)], [], [(0, 1, 3, 2), (2, 3, 7, 6), (6, 7, 5, 4), (4, 5, 1, 0), (2, 6, 4, 0), (7, 3, 1, 5)])
_uv = me_cube_036.uv_layers.new(name='UVMap')
_uv.uv.foreach_set('vector', [0.375, 0.0, 0.625, 0.0, 0.625, 0.25, 0.375, 0.25, 0.375, 0.25, 0.625, 0.25, 0.625, 0.5, 0.375, 0.5, 0.375, 0.5, 0.625, 0.5, 0.625, 0.75, 0.375, 0.75, 0.375, 0.75, 0.625, 0.75, 0.625, 1.0, 0.375, 1.0, 0.125, 0.5, 0.375, 0.5, 0.375, 0.75, 0.125, 0.75, 0.625, 0.5, 0.875, 0.5, 0.875, 0.75, 0.625, 0.75])
me_cube_036.materials.append(mat_material_004)
me_cube_036.update()
me_cube_037 = bpy.data.meshes.new('Cube.037')
me_cube_037.from_pydata([(-1.0, -1.0, -1.0), (-1.0, -1.0, 10.99), (-1.0, 1.0, -1.0), (-1.0, 1.0, 10.99), (2.017, -2.525, -1.419), (1.0, -1.0, 10.99), (2.017, 2.525, -1.419), (1.0, 1.0, 10.99), (-3.033, -2.525, -0.3788), (-3.033, 2.525, -0.3788), (2.017, 2.525, -0.3788), (2.017, -2.525, -0.3788), (-3.288, -3.288, 9.584), (-3.288, 3.288, 9.584), (3.288, 3.288, 9.584), (3.288, -3.288, 9.584), (-5.798, -5.798, 5.488), (-6.54, -6.54, 10.99), (-6.54, 6.54, 10.99), (6.54, 6.54, 10.99), (6.54, -6.54, 10.99), (-5.798, 5.798, 5.488), (5.798, 5.798, 5.488), (5.798, -5.798, 5.488), (-1.0, 1.0, 8.713), (1.0, 1.0, 8.713), (1.0, -1.0, 8.713), (-1.0, -1.0, 8.713)], [], [(1, 3, 18, 17), (12, 15, 23, 16), (14, 13, 21, 22), (7, 5, 20, 19), (2, 6, 4, 0), (7, 3, 1, 5), (4, 11, 8, 0), (6, 10, 11, 4), (2, 9, 10, 6), (0, 8, 9, 2), (26, 15, 12, 27), (25, 14, 15, 26), (24, 13, 14, 25), (27, 12, 13, 24), (16, 17, 18, 21), (21, 18, 19, 22), (22, 19, 20, 23), (23, 20, 17, 16), (5, 1, 17, 20), (13, 12, 16, 21), (3, 7, 19, 18), (15, 14, 22, 23), (8, 27, 24, 9), (9, 24, 25, 10), (10, 25, 26, 11), (11, 26, 27, 8)])
me_cube_037.polygons.foreach_set('material_index', [0, 0, 0, 0, 0, 0, 0, 0, 0, 0, 0, 0, 0, 0, 0, 0, 0, 0, 0, 0, 0, 0, 1, 1, 1, 1])
_uv = me_cube_037.uv_layers.new(name='UVMap')
_uv.uv.foreach_set('vector', [0.875, 0.75, 0.875, 0.5, 0.875, 0.5, 0.875, 0.75, 0.595, 1.0, 0.595, 0.75, 0.595, 0.75, 0.595, 1.0, 0.595, 0.5, 0.595, 0.25, 0.595, 0.25, 0.595, 0.5, 0.625, 0.5, 0.625, 0.75, 0.625, 0.75, 0.625, 0.5, 0.125, 0.5, 0.375, 0.5, 0.375, 0.75, 0.125, 0.75, 0.625, 0.5, 0.875, 0.5, 0.875, 0.75, 0.625, 0.75, 0.375, 0.75, 0.4265, 0.75, 0.4265, 1.0, 0.375, 1.0, 0.375, 0.5, 0.4265, 0.5, 0.4265, 0.75, 0.375, 0.75, 0.375, 0.25, 0.4265, 0.25, 0.4265, 0.5, 0.375, 0.5, 0.375, 0.0, 0.4265, 0.0, 0.4265, 0.25, 0.375, 0.25, 0.5859, 0.75, 0.595, 0.75, 0.595, 1.0, 0.5859, 1.0, 0.5859, 0.5, 0.595, 0.5, 0.595, 0.75, 0.5859, 0.75, 0.5859, 0.25, 0.595, 0.25, 0.595, 0.5, 0.5859, 0.5, 0.5859, 0.0, 0.595, 0.0, 0.595, 0.25, 0.5859, 0.25, 0.595, 0.0, 0.625, 0.0, 0.625, 0.25, 0.595, 0.25, 0.595, 0.25, 0.625, 0.25, 0.625, 0.5, 0.595, 0.5, 0.595, 0.5, 0.625, 0.5, 0.625, 0.75, 0.595, 0.75, 0.595, 0.75, 0.625, 0.75, 0.625, 1.0, 0.595, 1.0, 0.625, 0.75, 0.875, 0.75, 0.875, 0.75, 0.625, 0.75, 0.595, 0.25, 0.595, 0.0, 0.595, 0.0, 0.595, 0.25, 0.875, 0.5, 0.625, 0.5, 0.625, 0.5, 0.875, 0.5, 0.595, 0.75, 0.595, 0.5, 0.595, 0.5, 0.595, 0.75, 0.4265, 0.0, 0.5859, 0.0, 0.5859, 0.25, 0.4265, 0.25, 0.4265, 0.25, 0.5859, 0.25, 0.5859, 0.5, 0.4265, 0.5, 0.4265, 0.5, 0.5859, 0.5, 0.5859, 0.75, 0.4265, 0.75, 0.4265, 0.75, 0.5859, 0.75, 0.5859, 1.0, 0.4265, 1.0])
me_cube_037.materials.append(mat_pink)
me_cube_037.materials.append(mat_yellow)
me_cube_037.update()
me_cube_038 = bpy.data.meshes.new('Cube.038')
me_cube_038.from_pydata([(-1.0, -1.0, -2.963), (-1.0, -1.0, 1.0), (-1.0, 1.0, -2.963), (-1.0, 1.0, 1.0), (1.0, -1.0, -2.963), (1.0, -1.0, 1.0), (1.0, 1.0, -2.963), (1.0, 1.0, 1.0), (-1.0, -1.181, -0.938), (-1.0, 1.181, -0.938), (1.0, 1.181, -0.938), (1.0, -1.181, -0.938)], [], [(8, 1, 3, 9), (9, 3, 7, 10), (10, 7, 5, 11), (11, 5, 1, 8), (2, 6, 4, 0), (7, 3, 1, 5), (4, 11, 8, 0), (6, 10, 11, 4), (2, 9, 10, 6), (0, 8, 9, 2)])
_uv = me_cube_038.uv_layers.new(name='UVMap')
_uv.uv.foreach_set('vector', [0.5, 0.0, 0.625, 0.0, 0.625, 0.25, 0.5, 0.25, 0.5, 0.25, 0.625, 0.25, 0.625, 0.5, 0.5, 0.5, 0.5, 0.5, 0.625, 0.5, 0.625, 0.75, 0.5, 0.75, 0.5, 0.75, 0.625, 0.75, 0.625, 1.0, 0.5, 1.0, 0.125, 0.5, 0.375, 0.5, 0.375, 0.75, 0.125, 0.75, 0.625, 0.5, 0.875, 0.5, 0.875, 0.75, 0.625, 0.75, 0.375, 0.75, 0.5, 0.75, 0.5, 1.0, 0.375, 1.0, 0.375, 0.5, 0.5, 0.5, 0.5, 0.75, 0.375, 0.75, 0.375, 0.25, 0.5, 0.25, 0.5, 0.5, 0.375, 0.5, 0.375, 0.0, 0.5, 0.0, 0.5, 0.25, 0.375, 0.25])
me_cube_038.materials.append(mat_wood)
me_cube_038.update()
me_cylinder_001 = bpy.data.meshes.new('Cylinder.001')
me_cylinder_001.from_pydata([(0.0, 1.0, -1.0), (0.0, 1.0, 1.0), (0.7071, 0.7071, -1.0), (0.7071, 0.7071, 1.0), (1.0, 0.0, -1.0), (1.0, 0.0, 1.0), (0.7071, -0.7071, -1.0), (0.7071, -0.7071, 1.0), (0.0, -1.0, -1.0), (0.0, -1.0, 1.0), (-0.7071, -0.7071, -1.0), (-0.7071, -0.7071, 1.0), (-1.0, 0.0, -1.0), (-1.0, 0.0, 1.0), (-0.7071, 0.7071, -1.0), (-0.7071, 0.7071, 1.0)], [], [(0, 1, 3, 2), (2, 3, 5, 4), (4, 5, 7, 6), (6, 7, 9, 8), (8, 9, 11, 10), (10, 11, 13, 12), (3, 1, 15, 13, 11, 9, 7, 5), (12, 13, 15, 14), (14, 15, 1, 0), (0, 2, 4, 6, 8, 10, 12, 14)])
_uv = me_cylinder_001.uv_layers.new(name='UVMap')
_uv.uv.foreach_set('vector', [1.0, 0.5, 1.0, 1.0, 0.875, 1.0, 0.875, 0.5, 0.875, 0.5, 0.875, 1.0, 0.75, 1.0, 0.75, 0.5, 0.75, 0.5, 0.75, 1.0, 0.625, 1.0, 0.625, 0.5, 0.625, 0.5, 0.625, 1.0, 0.5, 1.0, 0.5, 0.5, 0.5, 0.5, 0.5, 1.0, 0.375, 1.0, 0.375, 0.5, 0.375, 0.5, 0.375, 1.0, 0.25, 1.0, 0.25, 0.5, 0.4197, 0.4197, 0.25, 0.49, 0.08029, 0.4197, 0.01, 0.25, 0.08029, 0.08029, 0.25, 0.01, 0.4197, 0.08029, 0.49, 0.25, 0.25, 0.5, 0.25, 1.0, 0.125, 1.0, 0.125, 0.5, 0.125, 0.5, 0.125, 1.0, 0.0, 1.0, 0.0, 0.5, 0.75, 0.49, 0.9197, 0.4197, 0.99, 0.25, 0.9197, 0.08029, 0.75, 0.01, 0.5803, 0.08029, 0.51, 0.25, 0.5803, 0.4197])
me_cylinder_001.materials.append(mat_dark_wood)
me_cylinder_001.update()
me_cube_039 = bpy.data.meshes.new('Cube.039')
me_cube_039.from_pydata([(-1.0, -1.0, -1.0), (-1.0, -1.08, 1.0), (-1.0, 1.0, -1.0), (-1.0, 1.08, 1.0), (1.0, -1.0, -1.0), (1.0, -1.08, 1.0), (1.0, 1.0, -1.0), (1.0, 1.08, 1.0)], [], [(0, 1, 3, 2), (2, 3, 7, 6), (6, 7, 5, 4), (4, 5, 1, 0), (2, 6, 4, 0), (7, 3, 1, 5)])
_uv = me_cube_039.uv_layers.new(name='UVMap')
_uv.uv.foreach_set('vector', [0.375, 0.0, 0.625, 0.0, 0.625, 0.25, 0.375, 0.25, 0.375, 0.25, 0.625, 0.25, 0.625, 0.5, 0.375, 0.5, 0.375, 0.5, 0.625, 0.5, 0.625, 0.75, 0.375, 0.75, 0.375, 0.75, 0.625, 0.75, 0.625, 1.0, 0.375, 1.0, 0.125, 0.5, 0.375, 0.5, 0.375, 0.75, 0.125, 0.75, 0.625, 0.5, 0.875, 0.5, 0.875, 0.75, 0.625, 0.75])
me_cube_039.materials.append(mat_emission)
me_cube_039.update()
me_cube_040 = bpy.data.meshes.new('Cube.040')
me_cube_040.from_pydata([(-1.0, -1.0, 10.99), (-1.0, 1.0, 10.99), (1.0, -1.0, 10.99), (1.0, 1.0, 10.99), (-3.033, -2.525, -0.3788), (-3.033, 2.525, -0.3788), (2.017, 2.525, -0.3788), (2.017, -2.525, -0.3788), (-3.288, -3.288, 9.584), (-3.288, 3.288, 9.584), (3.288, 3.288, 9.584), (3.288, -3.288, 9.584), (-5.798, -5.798, 5.488), (-6.54, -6.54, 10.99), (-6.54, 6.54, 10.99), (6.54, 6.54, 10.99), (6.54, -6.54, 10.99), (-5.798, 5.798, 5.488), (5.798, 5.798, 5.488), (5.798, -5.798, 5.488), (-1.0, 1.0, 8.713), (1.0, 1.0, 8.713), (1.0, -1.0, 8.713), (-1.0, -1.0, 8.713), (-2.945, 2.459, 0.01551), (1.973, 2.459, 0.01551), (1.973, -2.459, 0.01551), (-2.945, -2.459, 0.01551)], [], [(0, 1, 14, 13), (8, 11, 19, 12), (10, 9, 17, 18), (3, 2, 16, 15), (3, 1, 0, 2), (22, 11, 8, 23), (21, 10, 11, 22), (20, 9, 10, 21), (23, 8, 9, 20), (12, 13, 14, 17), (17, 14, 15, 18), (18, 15, 16, 19), (19, 16, 13, 12), (2, 0, 13, 16), (9, 8, 12, 17), (1, 3, 15, 14), (11, 10, 18, 19), (27, 23, 20, 24), (24, 20, 21, 25), (25, 21, 22, 26), (26, 22, 23, 27), (7, 4, 5, 6), (7, 26, 27, 4), (6, 25, 26, 7), (5, 24, 25, 6), (4, 27, 24, 5)])
me_cube_040.polygons.foreach_set('material_index', [0, 0, 0, 0, 0, 0, 0, 0, 0, 0, 0, 0, 0, 0, 0, 0, 0, 1, 1, 1, 1, 1, 1, 1, 1, 1])
_uv = me_cube_040.uv_layers.new(name='UVMap')
_uv.uv.foreach_set('vector', [0.875, 0.75, 0.875, 0.5, 0.875, 0.5, 0.875, 0.75, 0.595, 1.0, 0.595, 0.75, 0.595, 0.75, 0.595, 1.0, 0.595, 0.5, 0.595, 0.25, 0.595, 0.25, 0.595, 0.5, 0.625, 0.5, 0.625, 0.75, 0.625, 0.75, 0.625, 0.5, 0.625, 0.5, 0.875, 0.5, 0.875, 0.75, 0.625, 0.75, 0.5859, 0.75, 0.595, 0.75, 0.595, 1.0, 0.5859, 1.0, 0.5859, 0.5, 0.595, 0.5, 0.595, 0.75, 0.5859, 0.75, 0.5859, 0.25, 0.595, 0.25, 0.595, 0.5, 0.5859, 0.5, 0.5859, 0.0, 0.595, 0.0, 0.595, 0.25, 0.5859, 0.25, 0.595, 0.0, 0.625, 0.0, 0.625, 0.25, 0.595, 0.25, 0.595, 0.25, 0.625, 0.25, 0.625, 0.5, 0.595, 0.5, 0.595, 0.5, 0.625, 0.5, 0.625, 0.75, 0.595, 0.75, 0.595, 0.75, 0.625, 0.75, 0.625, 1.0, 0.595, 1.0, 0.625, 0.75, 0.875, 0.75, 0.875, 0.75, 0.625, 0.75, 0.595, 0.25, 0.595, 0.0, 0.595, 0.0, 0.595, 0.25, 0.875, 0.5, 0.625, 0.5, 0.625, 0.5, 0.875, 0.5, 0.595, 0.75, 0.595, 0.5, 0.595, 0.5, 0.595, 0.75, 0.4334, 0.0, 0.5859, 0.0, 0.5859, 0.25, 0.4334, 0.25, 0.4334, 0.25, 0.5859, 0.25, 0.5859, 0.5, 0.4334, 0.5, 0.4334, 0.5, 0.5859, 0.5, 0.5859, 0.75, 0.4334, 0.75, 0.4334, 0.75, 0.5859, 0.75, 0.5859, 1.0, 0.4334, 1.0, 0.4265, 0.75, 0.4265, 0.0, 0.4265, 0.25, 0.4265, 0.5, 0.4265, 0.75, 0.4334, 0.75, 0.4334, 1.0, 0.4265, 1.0, 0.4265, 0.5, 0.4334, 0.5, 0.4334, 0.75, 0.4265, 0.75, 0.4265, 0.25, 0.4334, 0.25, 0.4334, 0.5, 0.4265, 0.5, 0.4265, 0.0, 0.4334, 0.0, 0.4334, 0.25, 0.4265, 0.25])
me_cube_040.materials.append(mat_pink)
me_cube_040.materials.append(mat_yellow)
me_cube_040.update()

# ---- curves / text
cu_beziercurve = bpy.data.curves.new('BezierCurve', 'CURVE')
cu_beziercurve.dimensions = '3D'
_sp = cu_beziercurve.splines.new('BEZIER'); _sp.bezier_points.add(3)
_sp.bezier_points.foreach_set('co', [-2.016, 0.001656, -0.07784, -1.0, -0.03459, -0.07784, -0.1875, -0.0161, -0.07784, 1.0, -0.2674, -0.07784])
_sp.bezier_points.foreach_set('handle_left', [-2.516, -0.001542, -0.07784, -1.5, -0.03779, -0.07784, -0.5, -0.02434, -0.07784, 0.5, -0.2674, -0.07784])
_sp.bezier_points.foreach_set('handle_right', [-1.516, 0.004855, -0.07784, -0.75, -0.03299, -0.07784, 0.125, -0.007848, -0.07784, 2.0, -0.2674, -0.07784])
for _p, _l, _r in zip(_sp.bezier_points, ['ALIGNED', 'ALIGNED', 'ALIGNED', 'ALIGNED'], ['ALIGNED', 'ALIGNED', 'ALIGNED', 'ALIGNED']): _p.handle_left_type = _l; _p.handle_right_type = _r
_sp.order_u = 0
_sp.order_v = 0
cu_beziercurve.materials.append(mat_material_004)
cu_beziercurve.use_path = True
cu_beziercurve.bevel_depth = 0.15
cu_beziercurve.fill_mode = 'FULL'

# ---- objects
ob_cube = bpy.data.objects.new('Cube', me_cube_001)
ob_cube_001 = bpy.data.objects.new('Cube.001', me_cube_002)
ob_cube_002 = bpy.data.objects.new('Cube.002', me_cube_003)
ob_cube_003 = bpy.data.objects.new('Cube.003', me_cube_004)
ob_cube_004 = bpy.data.objects.new('Cube.004', me_cube_005)
ob_cube_005 = bpy.data.objects.new('Cube.005', me_cube_006)
ob_cube_006 = bpy.data.objects.new('Cube.006', me_cube_007)
ob_cube_007 = bpy.data.objects.new('Cube.007', me_cube_008)
ob_cube_008 = bpy.data.objects.new('Cube.008', me_cube_009)
ob_cube_009 = bpy.data.objects.new('Cube.009', me_cube_010)
ob_cube_010 = bpy.data.objects.new('Cube.010', me_cube_011)
ob_cube_011 = bpy.data.objects.new('Cube.011', me_cube_012)
ob_cube_012 = bpy.data.objects.new('Cube.012', me_cube_013)
ob_cube_013 = bpy.data.objects.new('Cube.013', me_cube_014)
ob_cube_015 = bpy.data.objects.new('Cube.015', me_cube_016)
ob_cube_017 = bpy.data.objects.new('Cube.017', me_cube_018)
ob_cube_018 = bpy.data.objects.new('Cube.018', me_cube_019)
ob_cube_019 = bpy.data.objects.new('Cube.019', me_cube_020)
ob_cube_020 = bpy.data.objects.new('Cube.020', me_cube_021)
ob_beziercurve = bpy.data.objects.new('BezierCurve', cu_beziercurve)
ob_cube_021 = bpy.data.objects.new('Cube.021', me_cube_022)
ob_cube_022 = bpy.data.objects.new('Cube.022', me_cube_023)
ob_cylinder = bpy.data.objects.new('Cylinder', me_cylinder)
ob_cube_023 = bpy.data.objects.new('Cube.023', me_cube_025)
ob_cylinder_002 = bpy.data.objects.new('Cylinder.002', me_cylinder_003)
ob_cube_024 = bpy.data.objects.new('Cube.024', me_cube_027)
ob_cube_025 = bpy.data.objects.new('Cube.025', me_cube_028)
ob_cylinder_001 = bpy.data.objects.new('Cylinder.001', me_cylinder_004)
ob_cube_026 = bpy.data.objects.new('Cube.026', me_cube_030)
ob_cube_027 = bpy.data.objects.new('Cube.027', me_cube_031)
ob_cube_028 = bpy.data.objects.new('Cube.028', me_cube_032)
ob_cube_029 = bpy.data.objects.new('Cube.029', me_cube_033)
ob_cube_030 = bpy.data.objects.new('Cube.030', me_cube_034)
ob_cube_031 = bpy.data.objects.new('Cube.031', me_cube)
ob_cube_032 = bpy.data.objects.new('Cube.032', me_cube_024)
ob_cube_033 = bpy.data.objects.new('Cube.033', me_cube_026)
ob_cube_034 = bpy.data.objects.new('Cube.034', me_cube_029)
ob_cube_035 = bpy.data.objects.new('Cube.035', me_cube_035)
ob_cube_036 = bpy.data.objects.new('Cube.036', me_cube_036)
ob_cube_016 = bpy.data.objects.new('Cube.016', me_cube_037)
ob_cube_037 = bpy.data.objects.new('Cube.037', me_cube_038)
ob_cylinder_003 = bpy.data.objects.new('Cylinder.003', me_cylinder_001)
ob_cube_038 = bpy.data.objects.new('Cube.038', me_cube_039)
ob_cube_014 = bpy.data.objects.new('Cube.014', me_cube_040)

# ---- transforms, parenting, visibility, modifiers, constraints
ob_cube.parent = ob_cube_005
ob_cube.matrix_parent_inverse = Matrix(((0.7508, 0.4309, -0.0, 0.8773), (-0.5946, 1.036, 0.0, 8.59), (-0.0, -0.0, 14.16, -16.17), (-0.0, 0.0, -0.0, 1.0)))
ob_cube.location = (2.701, -6.742, 1.02)
ob_cube.rotation_euler = (0.0, -0.0, 0.5211)
ob_cube.scale = (1.38, 1.0, 0.08433)
ob_cube_001.parent = ob_cube_005
ob_cube_001.matrix_parent_inverse = Matrix(((0.7508, 0.4309, -0.0, 0.8773), (-0.5946, 1.036, 0.0, 8.59), (-0.0, -0.0, 14.16, -16.17), (-0.0, 0.0, -0.0, 1.0)))
ob_cube_001.location = (4.047, -6.852, 0.626)
ob_cube_001.rotation_euler = (0.0, -0.0, 0.5347)
ob_cube_001.scale = (0.1022, 0.1022, 0.4319)
ob_cube_002.parent = ob_cube_005
ob_cube_002.matrix_parent_inverse = Matrix(((0.7508, 0.4309, -0.0, 0.8773), (-0.5946, 1.036, 0.0, 8.59), (-0.0, -0.0, 14.16, -16.17), (-0.0, 0.0, -0.0, 1.0)))
ob_cube_002.location = (2.098, -8.006, 0.626)
ob_cube_002.rotation_euler = (0.0, -0.0, 0.5347)
ob_cube_002.scale = (0.1022, 0.1022, 0.4319)
ob_cube_003.parent = ob_cube_005
ob_cube_003.matrix_parent_inverse = Matrix(((0.7508, 0.4309, -0.0, 0.8773), (-0.5946, 1.036, 0.0, 8.59), (-0.0, -0.0, 14.16, -16.17), (-0.0, 0.0, -0.0, 1.0)))
ob_cube_003.location = (1.318, -6.69, 0.626)
ob_cube_003.rotation_euler = (0.0, -0.0, 0.5347)
ob_cube_003.scale = (0.1022, 0.1022, 0.4319)
ob_cube_004.location = (3.324, -5.502, 0.626)
ob_cube_004.rotation_euler = (0.0, -0.0, 0.5347)
ob_cube_004.scale = (0.1022, 0.1022, 0.4319)
ob_cube_005.location = (2.701, -6.742, 1.142)
ob_cube_005.rotation_euler = (0.0, -0.0, 0.5211)
ob_cube_005.scale = (1.155, 0.8372, 0.07061)
ob_cube_006.parent = ob_cube_005
ob_cube_006.matrix_parent_inverse = Matrix(((0.7508, 0.4309, -0.0, 0.8773), (-0.5946, 1.036, 0.0, 8.59), (-0.0, -0.0, 14.16, -16.17), (-0.0, 0.0, -0.0, 1.0)))
ob_cube_006.location = (3.123, -6.581, 3.054)
ob_cube_006.rotation_euler = (0.0, -0.0, 0.5153)
ob_cube_006.scale = (1.0, 1.0, 0.03112)
_m = ob_cube_006.modifiers.new('Mirror', 'MIRROR')
_m.use_axis = (True, True, False)
_m.use_clip = True
_m.mirror_object = ob_cube_005
ob_cube_007.parent = ob_cube_005
ob_cube_007.matrix_parent_inverse = Matrix(((0.7508, 0.4309, -0.0, 0.8773), (-0.5946, 1.036, 0.0, 8.59), (-0.0, -0.0, 14.16, -16.17), (-0.0, 0.0, -0.0, 1.0)))
ob_cube_007.location = (2.496, -7.203, 2.955)
ob_cube_007.rotation_euler = (0.0, -0.0, 0.5515)
ob_cube_007.scale = (0.4275, 0.4275, 0.3366)
ob_cube_008.parent = ob_cube_005
ob_cube_008.matrix_parent_inverse = Matrix(((0.7508, 0.4309, -0.0, 0.8773), (-0.5946, 1.036, 0.0, 8.59), (-0.0, -0.0, 14.16, -16.17), (-0.0, 0.0, -0.0, 1.0)))
ob_cube_008.location = (4.021, -5.985, 0.9458)
ob_cube_008.rotation_euler = (0.0, -0.0, 0.5211)
ob_cube_008.scale = (0.6903, 0.3642, 0.03497)
ob_cube_009.parent = ob_cube_005
ob_cube_009.matrix_parent_inverse = Matrix(((0.7508, 0.4309, -0.0, 0.8773), (-0.5946, 1.036, 0.0, 8.59), (-0.0, -0.0, 14.16, -16.17), (-0.0, 0.0, -0.0, 1.0)))
ob_cube_009.location = (3.413, -5.474, 1.674)
ob_cube_009.scale = (0.339, 0.339, 2.046)
_m = ob_cube_009.modifiers.new('Subdivision', 'SUBSURF')
ob_cube_010.location = (-0.4662, -2.359, 0.1915)
ob_cube_010.rotation_euler = (0.0, -0.0, 0.5211)
ob_cube_010.scale = (1.155, 0.8372, 0.07061)
ob_cube_011.location = (-0.04448, -2.198, 2.104)
ob_cube_011.rotation_euler = (0.0, -0.0, 0.5153)
ob_cube_011.scale = (1.0, 1.0, 0.03112)
_m = ob_cube_011.modifiers.new('Mirror', 'MIRROR')
_m.use_axis = (True, True, False)
_m.use_clip = True
_m.mirror_object = ob_cube_010
ob_cube_012.location = (-2.308, -1.661, 0.3374)
ob_cube_012.rotation_euler = (0.0, -0.0, 0.5211)
ob_cube_012.scale = (1.622, 1.176, 0.09914)
ob_cube_013.location = (-1.715, -1.428, 3.023)
ob_cube_013.rotation_euler = (0.0, -0.0, 0.5153)
ob_cube_013.scale = (1.404, 1.404, 0.04369)
_m = ob_cube_013.modifiers.new('Mirror', 'MIRROR')
_m.use_axis = (True, True, False)
_m.use_clip = True
_m.mirror_object = ob_cube_012
ob_cube_015.location = (-0.04471, -2.087, 1.693)
ob_cube_015.rotation_euler = (0.214, 0.1896, 0.02347)
ob_cube_015.scale = (0.24, 0.24, 0.24)
_m = ob_cube_015.modifiers.new('Subdivision', 'SUBSURF')
ob_cube_017.location = (-1.926, -1.728, 3.029)
ob_cube_017.rotation_euler = (-0.2113, -0.1697, 0.02752)
ob_cube_017.scale = (0.4531, 0.4531, 0.4531)
_m = ob_cube_017.modifiers.new('Subdivision', 'SUBSURF')
ob_cube_018.location = (-1.881, 0.01181, 7.286)
ob_cube_018.rotation_euler = (0.0, -0.0, 0.5211)
ob_cube_018.scale = (0.8184, 0.5931, 0.05002)
ob_cube_019.location = (-1.582, 0.126, 8.641)
ob_cube_019.rotation_euler = (0.0, -0.0, 0.5153)
ob_cube_019.scale = (0.7085, 0.7085, 0.02205)
_m = ob_cube_019.modifiers.new('Mirror', 'MIRROR')
_m.use_axis = (True, True, False)
_m.use_clip = True
_m.mirror_object = ob_cube_018
ob_cube_020.location = (5.545, 5.653, 1.127)
ob_cube_020.rotation_euler = (0.0, -0.0, -1.072)
ob_cube_020.scale = (1.0, 1.0, 0.1086)
ob_beziercurve.parent = ob_cube_020
ob_beziercurve.matrix_parent_inverse = Matrix(((0.954, -0.2999, 0.0, -3.429), (0.2999, 0.954, -0.0, -3.214), (0.0, -0.0, 9.209, -7.025), (-0.0, 0.0, -0.0, 1.0)))
ob_beziercurve.location = (5.135, 2.974, 0.7638)
ob_beziercurve.rotation_euler = (1.651, 3.694e-09, -0.3049)
ob_beziercurve.scale = (1.0, 1.0, 1.0)
_m = ob_beziercurve.modifiers.new('Mirror', 'MIRROR')
_m.use_axis = (False, True, False)
_m.mirror_object = ob_cube_020
ob_cube_021.parent = ob_cube_020
ob_cube_021.matrix_parent_inverse = Matrix(((0.954, -0.2999, 0.0, -3.429), (0.2999, 0.954, -0.0, -3.214), (0.0, -0.0, 9.209, -7.025), (-0.0, 0.0, -0.0, 1.0)))
ob_cube_021.location = (5.685, 1.614, 0.7435)
ob_cube_021.rotation_euler = (0.0, 0.0, -0.27)
ob_cube_021.scale = (1.0, 1.0, 0.1594)
ob_cube_022.parent = ob_cube_020
ob_cube_022.matrix_parent_inverse = Matrix(((0.954, -0.2999, 0.0, -3.429), (0.2999, 0.954, -0.0, -3.214), (0.0, -0.0, 9.209, -7.025), (-0.0, 0.0, -0.0, 1.0)))
ob_cube_022.location = (4.292, 2.04, 2.375)
ob_cube_022.rotation_euler = (0.0, 0.0, -0.3226)
ob_cube_022.scale = (2.958, 2.958, 0.3195)
_m = ob_cube_022.modifiers.new('Subdivision', 'SUBSURF')
ob_cylinder.parent = ob_cube_020
ob_cylinder.matrix_parent_inverse = Matrix(((0.954, -0.2999, 0.0, -3.429), (0.2999, 0.954, -0.0, -3.214), (0.0, -0.0, 9.209, -7.025), (-0.0, 0.0, -0.0, 1.0)))
ob_cylinder.location = (5.089, 2.887, 0.505)
ob_cylinder.rotation_euler = (1.564, -0.004235, -0.2856)
ob_cylinder.scale = (0.3933, 0.3933, 0.3933)
_m = ob_cylinder.modifiers.new('Mirror', 'MIRROR')
_m.use_axis = (False, True, False)
_m.mirror_object = ob_cube_020
ob_cube_023.location = (2.783, 1.953, 1.053)
ob_cube_023.rotation_euler = (0.0, -0.0, -0.5123)
ob_cube_023.scale = (1.722, 1.722, 1.0)
_m = ob_cube_023.modifiers.new('Subdivision', 'SUBSURF')
ob_cylinder_002.parent = ob_cube_023
ob_cylinder_002.matrix_parent_inverse = Matrix(((0.5807, -0.0, 0.0, -3.262), (-0.0, 0.5807, -0.0, -1.198), (0.0, -0.0, 1.0, -1.053), (-0.0, 0.0, -0.0, 1.0)))
ob_cylinder_002.location = (5.618, 0.5301, 1.271)
ob_cylinder_002.rotation_euler = (1.571, -0.0, 0.0)
ob_cylinder_002.scale = (0.4991, 0.4991, 0.02858)
_m = ob_cylinder_002.modifiers.new('Mirror', 'MIRROR')
_m.use_axis = (False, True, False)
_m.mirror_object = ob_cube_023
ob_cube_024.location = (4.0, 1.353, 1.214)
ob_cube_024.rotation_euler = (0.0, -0.0, -0.4341)
ob_cube_024.scale = (0.257, 0.6151, 0.06489)
_m = ob_cube_024.modifiers.new('Mirror', 'MIRROR')
_m.use_axis = (False, True, False)
_m.use_clip = True
ob_cube_025.location = (4.125, 1.278, 0.9927)
ob_cube_025.rotation_euler = (0.0, -0.0, -0.418)
ob_cube_025.scale = (0.0889, 0.332, 0.251)
ob_cylinder_001.location = (4.317, 1.505, 0.7747)
ob_cylinder_001.rotation_euler = (0.3009, 1.571, 0.0)
ob_cylinder_001.scale = (0.07171, 0.07171, 0.03839)
ob_cube_026.location = (4.229, 1.206, 0.3126)
ob_cube_026.rotation_euler = (0.0, -0.0, -0.4233)
ob_cube_026.scale = (0.6151, 0.6151, 0.04323)
ob_cube_027.parent = ob_cube_020
ob_cube_027.matrix_parent_inverse = Matrix(((0.954, -0.2999, 0.0, -3.429), (0.2999, 0.954, -0.0, -3.214), (0.0, -0.0, 9.209, -7.025), (-0.0, 0.0, -0.0, 1.0)))
ob_cube_027.location = (5.649, 1.375, 2.623)
ob_cube_027.rotation_euler = (0.0, -0.0, 0.6856)
ob_cube_027.scale = (1.397, 1.397, 0.151)
_m = ob_cube_027.modifiers.new('Subdivision', 'SUBSURF')
ob_cube_028.parent = ob_cube_020
ob_cube_028.matrix_parent_inverse = Matrix(((0.954, -0.2999, 0.0, -3.429), (0.2999, 0.954, -0.0, -3.214), (0.0, -0.0, 9.209, -7.025), (-0.0, 0.0, -0.0, 1.0)))
ob_cube_028.location = (3.67, 0.7983, 2.623)
ob_cube_028.rotation_euler = (0.0, -0.0, -0.2395)
ob_cube_028.scale = (1.397, 1.397, 0.151)
_m = ob_cube_028.modifiers.new('Subdivision', 'SUBSURF')
ob_cube_029.parent = ob_cube_020
ob_cube_029.matrix_parent_inverse = Matrix(((0.954, -0.2999, 0.0, -3.429), (0.2999, 0.954, -0.0, -3.214), (0.0, -0.0, 9.209, -7.025), (-0.0, 0.0, -0.0, 1.0)))
ob_cube_029.location = (4.661, 3.26, 2.623)
ob_cube_029.rotation_euler = (0.0, -0.0, -0.2395)
ob_cube_029.scale = (1.397, 1.397, 0.151)
_m = ob_cube_029.modifiers.new('Subdivision', 'SUBSURF')
ob_cube_030.parent = ob_cube_020
ob_cube_030.matrix_parent_inverse = Matrix(((0.954, -0.2999, 0.0, -3.429), (0.2999, 0.954, -0.0, -3.214), (0.0, -0.0, 9.209, -7.025), (-0.0, 0.0, -0.0, 1.0)))
ob_cube_030.location = (2.997, 2.434, 2.623)
ob_cube_030.rotation_euler = (0.0, -0.0, 0.8615)
ob_cube_030.scale = (1.397, 1.397, 0.151)
_m = ob_cube_030.modifiers.new('Subdivision', 'SUBSURF')
ob_cube_031.location = (-0.9899, -0.8094, 1.722)
ob_cube_031.rotation_euler = (0.0, -0.0, 0.5356)
ob_cube_031.scale = (0.1787, 0.5127, 0.5127)
ob_cube_032.location = (-0.9899, -0.8094, 2.164)
ob_cube_032.rotation_euler = (0.0, -0.0, 0.5356)
ob_cube_032.scale = (0.2912, 0.5846, 0.09084)
ob_cube_033.location = (0.4842, -1.835, 0.8344)
ob_cube_033.rotation_euler = (0.0, -0.0, 0.5356)
ob_cube_033.scale = (0.1787, 0.5127, 0.5127)
ob_cube_034.location = (0.4842, -1.835, 1.276)
ob_cube_034.rotation_euler = (0.0, -0.0, 0.5356)
ob_cube_034.scale = (0.2912, 0.5846, 0.09084)
ob_cube_035.location = (-1.15, 0.4554, 7.704)
ob_cube_035.rotation_euler = (0.0, -0.0, 0.5356)
ob_cube_035.scale = (0.1238, 0.3553, 0.3553)
ob_cube_036.location = (-1.15, 0.4554, 8.01)
ob_cube_036.rotation_euler = (0.0, -0.0, 0.5356)
ob_cube_036.scale = (0.2018, 0.405, 0.06294)
ob_cube_016.location = (-0.9114, -2.16, 2.372)
ob_cube_016.rotation_euler = (-0.01464, 0.06688, 0.03602)
ob_cube_016.scale = (0.326, 0.326, 0.326)
_m = ob_cube_016.modifiers.new('Subdivision', 'SUBSURF')
ob_cube_037.location = (3.693, -7.156, 1.716)
ob_cube_037.rotation_euler = (0.0, -0.0, -1.054)
ob_cube_037.scale = (0.06998, 0.2614, 0.2062)
ob_cylinder_003.location = (3.921, -7.102, 1.537)
ob_cylinder_003.rotation_euler = (0.9371, 1.571, 0.0)
ob_cylinder_003.scale = (0.05892, 0.05645, 0.03023)
ob_cube_038.location = (2.7, -7.607, 3.002)
ob_cube_038.rotation_euler = (0.0, -0.0, -1.011)
ob_cube_038.scale = (0.07706, 0.221, 0.221)
ob_cube_014.location = (-1.452, 4.591, 1.18)
ob_cube_014.rotation_euler = (-0.004053, -0.03122, 0.02815)
ob_cube_014.scale = (1.348, 1.348, 1.348)
_m = ob_cube_014.modifiers.new('Subdivision', 'SUBSURF')

# ---- collection membership
col_collection.objects.link(ob_cube)
col_collection.objects.link(ob_cube_001)
col_collection.objects.link(ob_cube_002)
col_collection.objects.link(ob_cube_003)
col_collection.objects.link(ob_cube_004)
col_collection.objects.link(ob_cube_005)
col_collection.objects.link(ob_cube_006)
col_collection.objects.link(ob_cube_007)
col_collection.objects.link(ob_cube_008)
col_collection.objects.link(ob_cube_009)
col_collection.objects.link(ob_cube_010)
col_collection.objects.link(ob_cube_011)
col_collection.objects.link(ob_cube_012)
col_collection.objects.link(ob_cube_013)
col_collection.objects.link(ob_cube_015)
col_collection.objects.link(ob_cube_017)
col_collection.objects.link(ob_cube_018)
col_collection.objects.link(ob_cube_019)
col_collection.objects.link(ob_cube_020)
col_collection.objects.link(ob_beziercurve)
col_collection.objects.link(ob_cube_021)
col_collection.objects.link(ob_cube_022)
col_collection.objects.link(ob_cylinder)
col_collection.objects.link(ob_cube_023)
col_collection.objects.link(ob_cylinder_002)
col_collection.objects.link(ob_cube_024)
col_collection.objects.link(ob_cube_025)
col_collection.objects.link(ob_cylinder_001)
col_collection.objects.link(ob_cube_026)
col_collection.objects.link(ob_cube_027)
col_collection.objects.link(ob_cube_028)
col_collection.objects.link(ob_cube_029)
col_collection.objects.link(ob_cube_030)
col_collection.objects.link(ob_cube_031)
col_collection.objects.link(ob_cube_032)
col_collection.objects.link(ob_cube_033)
col_collection.objects.link(ob_cube_034)
col_collection.objects.link(ob_cube_035)
col_collection.objects.link(ob_cube_036)
col_collection.objects.link(ob_cube_016)
col_collection.objects.link(ob_cube_037)
col_collection.objects.link(ob_cylinder_003)
col_collection.objects.link(ob_cube_038)
col_collection.objects.link(ob_cube_014)

# ---- scene / render settings (as saved in the file)
scene.frame_start = 1; scene.frame_end = 250; scene.frame_set(4)
scene.render.engine = 'BLENDER_EEVEE_NEXT'
scene.cycles.sampling_pattern = 'TABULATED_SOBOL'
bpy.context.view_layer.update()

# ---- added for rendering (the .blend has no active camera): camera
cam_auto = bpy.data.cameras.new('AutoCamera')
cam_auto.lens = 50.0
cam_auto.sensor_width = 36.0
cam_auto.clip_end = 1000.0
ob_auto_camera = bpy.data.objects.new('AutoCamera', cam_auto)
scene.collection.objects.link(ob_auto_camera)
ob_auto_camera.location = (31.1382, -35.5604, 33.5107)
ob_auto_camera.rotation_euler = (1.09748, -7.21219e-08, 0.694738)
scene.camera = ob_auto_camera
bpy.context.view_layer.update()
